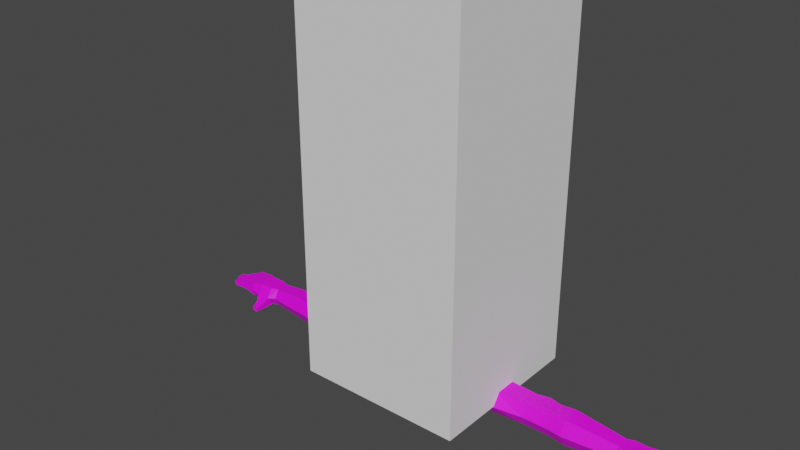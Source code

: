 # Source: PUNCHAnim.blend  (saved by Blender 3.6.11; exported with 4.5.12 LTS)
import bpy
from mathutils import Matrix  # noqa: F401  (used for matrix-valued properties, if any)

bpy.ops.wm.read_factory_settings(use_empty=True)
scene = bpy.context.scene
scene.name = 'Scene'

# ---- collections
col_collection = bpy.data.collections.new('Collection'); scene.collection.children.link(col_collection)

# ---- images (referenced by path relative to the original .blend; pixels are not part of the script)
import os
ASSET_DIR = os.environ.get("B2B_ASSET_DIR", "")  # directory of the original .blend (textures are referenced by path, not embedded)
HERE = os.path.dirname(os.path.abspath(__file__))  # packed textures are extracted next to this script under _unpacked/

def load_image(name, relpath, width, height, colorspace="sRGB"):
    """Load a texture the original file referenced (path relative to the .blend, or extracted next to this script)."""
    p = next((c for c in (os.path.join(HERE, relpath), os.path.join(ASSET_DIR, relpath)) if relpath and os.path.exists(c)), "")
    if p:
        img = bpy.data.images.load(p, check_existing=True)
        img.name = name
    else:  # same state as the original file: an image datablock whose file is absent (Cycles renders it pink)
        img = bpy.data.images.new(name, width, height)
        img.source = "FILE"
        img.filepath = "//" + (relpath or name)
    img.colorspace_settings.name = colorspace
    return img
img_base_color_pallate_diffuse = load_image('Base Color Pallate Diffuse', 'Base Color Pallate Diffuse.png', 1024, 1024, 'sRGB')
img_base_color_pallate_diffuse_001 = load_image('Base Color Pallate Diffuse.001', 'Base Color Pallate Diffuse.png', 1024, 1024, 'sRGB')

# ---- materials (node trees are filled in below, after node groups)
mat_skin_001 = bpy.data.materials.new('Skin.001')
mat_skin_001.use_transparent_shadow = False
mat_material_001 = bpy.data.materials.new('Material.001')
mat_material_001.use_transparent_shadow = False

# ---- material node trees
mat_skin_001.use_nodes = True; mat_skin_001.node_tree.nodes.clear()
_N = mat_skin_001.node_tree.nodes; _L = mat_skin_001.node_tree.links
n0 = _N.new('ShaderNodeBsdfPrincipled'); n0.name = 'Principled BSDF'; n0.location = (10, 300)
n0.distribution = 'GGX'
n0.subsurface_method = 'RANDOM_WALK_SKIN'
n0.inputs[3].default_value = 1.45
n0.inputs[27].default_value = (0.0, 0.0, 0.0, 1.0)
n0.inputs[28].default_value = 1.0
n1 = _N.new('ShaderNodeOutputMaterial'); n1.name = 'Material Output'; n1.location = (300, 300)
n2 = _N.new('ShaderNodeTexImage'); n2.name = 'Image Texture'; n2.location = (-295, 220)
n2.image = img_base_color_pallate_diffuse
_L.new(n0.outputs[0], n1.inputs[0])
_L.new(n2.outputs[0], n0.inputs[0])
n1.is_active_output = True
mat_material_001.use_nodes = True; mat_material_001.node_tree.nodes.clear()
_N = mat_material_001.node_tree.nodes; _L = mat_material_001.node_tree.links
n0 = _N.new('ShaderNodeBsdfPrincipled'); n0.name = 'Principled BSDF'; n0.location = (10, 300)
n0.distribution = 'GGX'
n0.subsurface_method = 'RANDOM_WALK_SKIN'
n0.inputs[3].default_value = 1.45
n0.inputs[27].default_value = (0.0, 0.0, 0.0, 1.0)
n0.inputs[28].default_value = 1.0
n1 = _N.new('ShaderNodeOutputMaterial'); n1.name = 'Material Output'; n1.location = (300, 300)
n2 = _N.new('ShaderNodeTexImage'); n2.name = 'Image Texture'; n2.location = (-358, 179)
n2.image = img_base_color_pallate_diffuse_001
_L.new(n0.outputs[0], n1.inputs[0])
_L.new(n2.outputs[0], n0.inputs[0])
n1.is_active_output = True

# ---- world
world_world = bpy.data.worlds.new('World'); scene.world = world_world
world_world.use_nodes = True; world_world.node_tree.nodes.clear()
_N = world_world.node_tree.nodes; _L = world_world.node_tree.links
n0 = _N.new('ShaderNodeOutputWorld'); n0.name = 'World Output'; n0.location = (300, 300)
n1 = _N.new('ShaderNodeBackground'); n1.name = 'Background'; n1.location = (10, 300)
n1.inputs[0].default_value = (0.05088, 0.05088, 0.05088, 1.0)
_L.new(n1.outputs[0], n0.inputs[0])
n0.is_active_output = True
world_world.color = (0.05088, 0.05088, 0.05088)
world_world.use_sun_shadow = False
world_world.sun_shadow_jitter_overblur = 0.0

# ---- meshes
me_cube_001 = bpy.data.meshes.new('Cube.001')
me_cube_001.from_pydata([(-1.0, -1.0, -1.0), (-1.0, -1.0, 1.0), (-1.0, 1.0, -1.0), (-1.0, 1.0, 1.0), (1.0, -1.0, -1.0), (1.0, -1.0, 1.0), (1.0, 1.0, -1.0), (1.0, 1.0, 1.0)], [], [(0, 1, 3, 2), (2, 3, 7, 6), (6, 7, 5, 4), (4, 5, 1, 0), (2, 6, 4, 0), (7, 3, 1, 5)])
_uv = me_cube_001.uv_layers.new(name='UVMap')
_uv.uv.foreach_set('vector', [0.375, 0.0, 0.625, 0.0, 0.625, 0.25, 0.375, 0.25, 0.375, 0.25, 0.625, 0.25, 0.625, 0.5, 0.375, 0.5, 0.375, 0.5, 0.625, 0.5, 0.625, 0.75, 0.375, 0.75, 0.375, 0.75, 0.625, 0.75, 0.625, 1.0, 0.375, 1.0, 0.125, 0.5, 0.375, 0.5, 0.375, 0.75, 0.125, 0.75, 0.625, 0.5, 0.875, 0.5, 0.875, 0.75, 0.625, 0.75])
me_cube_001.update()
me_cube_002 = bpy.data.meshes.new('Cube.002')
me_cube_002.from_pydata([(0.2132, -0.04051, 1.472), (0.2132, -0.04051, 1.589), (0.2132, 0.04051, 1.472), (0.2132, 0.04051, 1.589), (0.98, -0.03108, 1.485), (0.98, -0.03108, 1.575), (0.98, 0.03108, 1.485), (0.98, 0.03108, 1.575), (0.6571, 0.04051, 1.472), (0.5361, 0.04051, 1.472), (0.5361, 0.04051, 1.589), (0.6571, 0.04051, 1.589), (0.5361, -0.04051, 1.472), (0.6571, -0.04051, 1.472), (0.6571, -0.04051, 1.589), (0.5361, -0.04051, 1.589), (0.5966, 0.05402, 1.472), (0.5966, 0.05402, 1.589), (0.3108, 0.05444, 1.589), (0.3746, -0.05415, 1.589), (0.2132, -2.086e-07, 1.472), (0.2132, -2.086e-07, 1.589), (0.98, -2.086e-07, 1.485), (0.98, -2.086e-07, 1.575), (0.6571, -2.086e-07, 1.589), (0.5361, -2.086e-07, 1.589), (0.5361, -2.086e-07, 1.472), (0.6571, -2.086e-07, 1.472), (0.5966, -2.086e-07, 1.472), (0.5966, -2.086e-07, 1.589), (0.2132, -0.07194, 1.53), (0.2132, 0.07193, 1.53), (0.98, 0.05519, 1.53), (0.98, -0.05519, 1.53), (0.6571, -0.07194, 1.53), (0.5361, -0.07194, 1.53), (0.5361, 0.07193, 1.53), (0.6571, 0.07193, 1.53), (0.5966, 0.08544, 1.53), (0.3108, 0.05444, 1.472), (1.081, 0.06729, 1.53), (0.2132, -2.086e-07, 1.53), (0.3746, -0.05415, 1.472), (0.3746, -2.086e-07, 1.472), (0.3746, -2.086e-07, 1.589), (0.3108, 0.09226, 1.53), (0.3746, -0.09616, 1.53), (0.7313, 0.04492, 1.595), (0.7313, -0.04492, 1.465), (0.7313, 0.04492, 1.465), (0.7313, -0.04492, 1.595), (0.7313, -2.086e-07, 1.595), (0.7313, -2.086e-07, 1.465), (0.7313, -0.07976, 1.53), (0.7313, 0.07976, 1.53), (1.015, 0.06104, 1.53), (1.015, 0.04328, 1.485), (1.015, -2.086e-07, 1.485), (1.015, -2.086e-07, 1.575), (1.015, -0.04328, 1.575), (1.015, -0.07686, 1.53), (1.015, -0.04328, 1.485), (1.015, 0.04328, 1.575), (1.128, 0.06168, 1.53), (1.081, 0.04328, 1.485), (1.081, -2.086e-07, 1.485), (1.081, -2.086e-07, 1.575), (1.081, -0.04328, 1.575), (1.081, -0.07686, 1.53), (1.081, -0.04328, 1.485), (1.081, 0.04328, 1.575), (1.128, 0.06099, 1.504), (1.113, -2.086e-07, 1.485), (1.113, -2.086e-07, 1.572), (1.128, -0.06305, 1.57), (1.128, -0.06374, 1.53), (1.128, -0.06305, 1.504), (1.128, 0.06099, 1.57), (1.027, -0.09694, 1.502), (1.027, -0.07574, 1.474), (0.9584, -0.03228, 1.483), (0.9584, 0.03228, 1.577), (1.065, -0.1299, 1.473), (1.057, -0.1201, 1.457), (1.076, -0.1045, 1.457), (1.084, -0.1144, 1.473), (1.13, 0.02626, 1.53), (1.13, 0.02615, 1.504), (1.131, -0.003634, 1.504), (1.131, -0.003634, 1.57), (1.13, -0.03354, 1.57), (1.13, -0.03278, 1.53), (1.13, -0.03354, 1.504), (1.13, 0.02615, 1.57), (1.131, -0.003634, 1.53), (1.257, -0.0718, 1.537), (1.253, -0.07111, 1.523), (1.253, -0.07111, 1.546), (1.255, -0.0416, 1.546), (1.255, -0.0416, 1.523), (1.259, -0.04148, 1.537), (1.273, -2.081e-07, 1.546), (1.273, -0.03217, 1.546), (1.277, -0.03174, 1.537), (1.273, -0.03217, 1.523), (1.273, -2.081e-07, 1.523), (1.277, -2.081e-07, 1.537), (1.245, 0.03562, 1.537), (1.241, 0.0352, 1.523), (1.244, 0.00499, 1.523), (1.241, 0.0352, 1.546), (1.244, 0.00499, 1.546), (1.248, 0.005354, 1.537), (1.224, 0.07019, 1.537), (1.219, 0.06935, 1.523), (1.219, 0.06935, 1.546), (1.227, 0.0386, 1.537), (1.223, 0.03809, 1.523), (1.223, 0.03809, 1.546), (1.181, -0.03623, 1.562), (1.218, -0.03891, 1.558), (1.218, -0.03815, 1.53), (1.181, -0.03547, 1.53), (1.211, -0.0681, 1.52), (1.181, -0.0003242, 1.518), (1.216, -0.06911, 1.53), (1.178, -0.06643, 1.53), (1.213, -0.03859, 1.557), (1.181, -0.03229, 1.561), (1.216, -0.06842, 1.558), (1.178, -0.06574, 1.562), (1.186, -0.03141, 1.53), (1.229, -0.03141, 1.53), (1.229, -0.03217, 1.558), (1.186, -0.03217, 1.562), (1.186, -2.081e-07, 1.53), (1.229, -2.081e-07, 1.53), (1.206, 0.001752, 1.53), (1.235, -2.081e-07, 1.531), (1.206, 0.001752, 1.52), (1.235, -0.03145, 1.531), (1.229, -2.081e-07, 1.558), (1.186, -2.081e-07, 1.562), (1.166, 0.03189, 1.518), (1.17, 0.02914, 1.518), (1.21, 0.002115, 1.53), (1.177, -0.0007593, 1.53), (1.174, 0.02956, 1.53), (1.208, 0.03244, 1.53), (1.173, -0.001028, 1.53), (1.163, 0.06419, 1.53), (1.21, 0.002115, 1.557), (1.177, -0.0007593, 1.561), (1.174, 0.02945, 1.561), (1.208, 0.03232, 1.557), (1.167, 0.06378, 1.561), (1.193, 0.06657, 1.557), (1.193, 0.06725, 1.53), (1.167, 0.06447, 1.53), (1.197, 0.03542, 1.53), (1.17, 0.03263, 1.53), (1.197, 0.0353, 1.557), (1.17, 0.03252, 1.561), (1.186, -0.0366, 1.56), (1.186, -0.03584, 1.53), (1.184, -0.06611, 1.52), (1.184, -0.0668, 1.53), (1.186, -0.0366, 1.52), (1.184, -0.06611, 1.56), (1.176, -0.03523, 1.53), (1.174, -0.06619, 1.53), (1.174, -0.0655, 1.561), (1.176, -0.03599, 1.561), (1.174, -0.0655, 1.518), (1.176, -0.03599, 1.518), (1.213, -0.03859, 1.52), (1.213, -0.03783, 1.53), (1.211, -0.06879, 1.53), (1.211, -0.0681, 1.557), (1.223, -0.03925, 1.555), (1.22, -0.06876, 1.52), (1.223, -0.03925, 1.52), (1.223, -0.03857, 1.531), (1.221, -0.06945, 1.531), (1.22, -0.06876, 1.555), (1.181, -0.03229, 1.518), (1.181, -0.0003242, 1.561), (1.181, -0.03153, 1.53), (1.181, -0.0003242, 1.53), (1.192, -0.03141, 1.53), (1.192, -0.03217, 1.56), (1.192, -2.081e-07, 1.53), (1.192, -2.081e-07, 1.52), (1.192, -0.03217, 1.52), (1.192, -2.081e-07, 1.56), (1.235, -0.03217, 1.555), (1.235, -2.081e-07, 1.52), (1.235, -0.03217, 1.52), (1.235, -2.081e-07, 1.555), (1.224, -0.03141, 1.53), (1.224, -2.081e-07, 1.53), (1.224, -0.03217, 1.557), (1.224, -2.081e-07, 1.52), (1.224, -0.03217, 1.52), (1.224, -2.081e-07, 1.557), (1.204, 0.03207, 1.53), (1.204, 0.03196, 1.52), (1.206, 0.001752, 1.557), (1.204, 0.03196, 1.557), (1.214, 0.002435, 1.52), (1.212, 0.03279, 1.531), (1.211, 0.03264, 1.555), (1.215, 0.002475, 1.531), (1.211, 0.03264, 1.52), (1.214, 0.002435, 1.555), (1.173, -0.001028, 1.561), (1.173, -0.001028, 1.518), (1.17, 0.02925, 1.53), (1.17, 0.02914, 1.561), (1.181, -0.0004157, 1.52), (1.181, -0.0004157, 1.53), (1.178, 0.02979, 1.52), (1.181, -0.0004157, 1.56), (1.178, 0.02991, 1.53), (1.178, 0.02979, 1.56), (1.166, 0.03201, 1.53), (1.166, 0.03189, 1.561), (1.163, 0.06351, 1.561), (1.163, 0.06351, 1.518), (1.171, 0.06423, 1.56), (1.171, 0.06491, 1.53), (1.171, 0.06423, 1.52), (1.174, 0.03296, 1.52), (1.174, 0.03308, 1.53), (1.174, 0.03296, 1.56), (1.189, 0.06611, 1.557), (1.189, 0.06611, 1.52), (1.189, 0.06679, 1.53), (1.192, 0.03484, 1.52), (1.192, 0.03496, 1.53), (1.192, 0.03484, 1.557), (1.197, 0.06699, 1.555), (1.197, 0.06699, 1.52), (1.198, 0.0677, 1.531), (1.201, 0.03573, 1.52), (1.201, 0.0359, 1.531), (1.201, 0.03573, 1.555), (1.048, -0.04328, 1.485), (1.048, -2.086e-07, 1.485), (1.048, -0.04328, 1.575), (1.048, -0.07686, 1.53), (1.048, -2.086e-07, 1.575), (1.048, 0.06416, 1.53), (1.048, 0.04328, 1.485), (1.048, 0.04328, 1.575), (1.048, -0.07574, 1.474), (1.048, -0.09694, 1.502), (1.066, -0.1123, 1.457), (1.074, -0.1221, 1.473), (1.025, -0.07032, 1.476), (1.025, -0.09359, 1.507), (1.071, -0.09359, 1.507), (1.071, -0.07032, 1.476), (1.048, -0.09359, 1.507), (1.048, -0.07032, 1.476), (1.07, -0.0794, 1.472), (1.031, -0.08138, 1.472), (1.032, -0.1011, 1.499), (1.071, -0.09916, 1.499), (1.052, -0.1001, 1.499), (1.05, -0.08039, 1.472), (0.9584, -2.086e-07, 1.577), (0.9584, 0.05732, 1.53), (0.9584, 0.03228, 1.483), (0.9584, -0.03228, 1.577), (0.9584, -2.086e-07, 1.483), (0.9584, -0.05732, 1.53), (1.135, -0.03302, 1.53), (1.133, -0.06398, 1.53), (1.133, -0.06329, 1.567), (1.135, -0.03378, 1.567), (1.133, -0.06329, 1.505), (1.135, -0.03378, 1.505), (1.135, -0.03341, 1.567), (1.136, -0.003296, 1.505), (1.135, -0.03341, 1.505), (1.136, -0.003296, 1.567), (1.135, -0.03265, 1.53), (1.136, -0.003296, 1.53), (1.136, -0.003281, 1.53), (1.135, 0.02655, 1.506), (1.136, -0.003281, 1.567), (1.136, -0.003281, 1.506), (1.135, 0.02667, 1.53), (1.135, 0.02655, 1.567), (1.133, 0.06204, 1.53), (1.135, 0.02697, 1.506), (1.135, 0.02709, 1.53), (1.135, 0.02697, 1.567), (1.133, 0.06135, 1.567), (1.133, 0.06135, 1.506)], [], [(41, 21, 3, 31), (272, 81, 7, 32), (32, 7, 62, 55), (46, 19, 1, 30), (275, 22, 4, 80), (44, 21, 1, 19), (51, 24, 14, 50), (34, 14, 15, 35), (43, 26, 12, 42), (29, 25, 15), (53, 50, 14, 34), (29, 15, 14), (45, 18, 10, 36), (38, 17, 11, 37), (36, 10, 17, 38), (24, 29, 14), (12, 28, 13), (26, 28, 12), (11, 17, 29, 24), (9, 16, 28, 26), (16, 8, 27, 28), (39, 9, 26, 43), (17, 10, 25, 29), (47, 11, 24, 51), (18, 3, 21, 44), (273, 6, 22, 275), (4, 22, 57, 61), (30, 1, 21, 41), (0, 30, 41, 20), (22, 6, 56, 57), (28, 27, 13), (9, 36, 38, 16), (16, 38, 37, 8), (39, 45, 36, 9), (12, 35, 46, 42), (48, 53, 34, 13), (42, 46, 30, 0), (33, 4, 61, 60), (273, 272, 32, 6), (20, 41, 31, 2), (34, 35, 12, 13), (2, 31, 45, 39), (10, 18, 44, 25), (2, 39, 43, 20), (31, 3, 18, 45), (20, 43, 42, 0), (25, 44, 19, 15), (35, 15, 19, 46), (8, 37, 54, 49), (80, 276, 53, 48), (8, 49, 52, 27), (81, 47, 51, 271), (276, 274, 50, 53), (271, 51, 50, 274), (27, 52, 48, 13), (37, 11, 47, 54), (253, 252, 40, 64), (251, 249, 67, 66), (247, 248, 65, 69), (249, 250, 68, 67), (23, 5, 59, 58), (7, 23, 58, 62), (6, 32, 55, 56), (5, 33, 60, 59), (67, 68, 75, 74), (65, 64, 71, 72), (68, 69, 76, 75), (70, 66, 73, 77), (252, 254, 70, 40), (254, 251, 66, 70), (260, 259, 79, 78), (248, 253, 64, 65), (244, 242, 114, 117), (243, 241, 115, 113), (73, 74, 90, 89), (76, 72, 88, 92), (69, 65, 72, 76), (66, 67, 74, 73), (64, 40, 63, 71), (40, 70, 77, 63), (270, 265, 84, 257), (265, 270, 255), (261, 263, 256), (263, 260, 78, 256), (258, 257, 84, 85), (269, 267, 82, 258), (267, 266, 83, 82), (265, 268, 85, 84), (196, 138, 106, 105), (213, 210, 107, 108), (212, 209, 109, 112), (195, 140, 103, 102), (77, 73, 89, 93), (183, 180, 96, 95), (72, 71, 87, 88), (182, 179, 98, 100), (95, 96, 99, 100), (97, 95, 100, 98), (180, 181, 99, 96), (184, 183, 95, 97), (181, 182, 100, 99), (179, 184, 97, 98), (106, 101, 102, 103), (105, 106, 103, 104), (197, 196, 105, 104), (198, 195, 102, 101), (138, 198, 101, 106), (140, 197, 104, 103), (107, 110, 111, 112), (108, 107, 112, 109), (214, 212, 112, 111), (210, 211, 110, 107), (211, 214, 111, 110), (209, 213, 108, 109), (113, 115, 118, 116), (114, 113, 116, 117), (245, 244, 117, 116), (246, 245, 116, 118), (241, 246, 118, 115), (242, 243, 113, 114), (172, 171, 130, 119), (127, 178, 129, 120), (174, 167, 165, 173), (123, 180, 125), (171, 170, 126, 130), (178, 177, 125, 129), (165, 166, 126), (177, 123, 125), (169, 172, 119, 122), (176, 127, 120, 121), (122, 167, 174), (181, 175, 121), (192, 193, 185, 124), (203, 197, 132), (188, 186, 142, 135), (200, 204, 141, 136), (186, 128, 134, 142), (204, 201, 133, 141), (135, 191, 192), (199, 203, 132), (128, 187, 131, 134), (201, 199, 132, 133), (135, 192, 124), (196, 202, 136), (219, 220, 146), (137, 139, 145), (218, 215, 152, 153), (208, 207, 151, 154), (217, 218, 153, 147), (205, 208, 154, 148), (215, 149, 146, 152), (207, 137, 145, 151), (147, 223, 221), (139, 209, 145), (217, 147, 144), (213, 206, 148), (242, 157, 243), (143, 232, 160), (227, 226, 162, 155), (235, 240, 161, 156), (226, 225, 160, 162), (240, 239, 159, 161), (244, 245, 159), (150, 158, 228), (150, 227, 155, 158), (237, 235, 156, 157), (238, 236, 242, 244), (242, 236, 157), (169, 122, 174), (122, 119, 163, 164), (170, 173, 126), (130, 126, 166, 168), (173, 165, 126), (119, 130, 168, 163), (278, 281, 173, 170), (277, 280, 172, 169), (281, 282, 174, 173), (279, 278, 170, 171), (282, 277, 169, 174), (280, 279, 171, 172), (122, 164, 167), (166, 165, 123, 177), (164, 163, 127, 176), (165, 167, 175, 123), (168, 166, 177, 178), (167, 164, 176, 175), (163, 168, 178, 127), (120, 129, 184, 179), (123, 175, 181, 180), (129, 125, 183, 184), (180, 183, 125), (121, 120, 179, 182), (175, 176, 121), (181, 121, 182), (284, 288, 188, 124), (283, 287, 187, 128), (285, 284, 124, 185), (286, 283, 128, 186), (288, 286, 186, 188), (287, 285, 185, 187), (188, 135, 124), (134, 131, 189, 190), (193, 189, 131), (142, 134, 190, 194), (135, 142, 194, 191), (185, 193, 131), (185, 131, 187), (203, 202, 196, 197), (136, 141, 198, 138), (141, 133, 195, 198), (196, 136, 138), (133, 132, 140, 195), (202, 200, 136), (192, 191, 200, 202), (190, 189, 199, 201), (193, 192, 202, 203), (194, 190, 201, 204), (191, 194, 204, 200), (189, 193, 203, 199), (197, 140, 132), (221, 223, 205, 206), (220, 219, 139, 137), (222, 220, 137, 207), (223, 224, 208, 205), (224, 222, 207, 208), (219, 221, 206, 139), (145, 209, 212), (154, 151, 214, 211), (148, 154, 211, 210), (151, 145, 212, 214), (213, 148, 210), (206, 205, 148), (139, 206, 213, 209), (290, 293, 217, 144), (289, 292, 216, 149), (291, 289, 149, 215), (293, 294, 218, 217), (294, 291, 215, 218), (292, 290, 144, 216), (216, 219, 146), (153, 152, 222, 224), (147, 153, 224, 223), (152, 146, 220, 222), (149, 216, 146), (144, 147, 221), (221, 219, 216, 144), (296, 300, 228, 143), (295, 299, 227, 150), (297, 296, 143, 225), (298, 297, 225, 226), (299, 298, 226, 227), (300, 295, 150, 228), (158, 231, 228), (158, 155, 229, 230), (232, 233, 160), (162, 160, 233, 234), (155, 162, 234, 229), (239, 238, 159), (232, 231, 236, 238), (230, 229, 235, 237), (233, 232, 238, 239), (234, 233, 239, 240), (229, 234, 240, 235), (231, 230, 237, 236), (143, 160, 225), (156, 161, 246, 241), (161, 159, 245, 246), (228, 231, 232, 143), (157, 156, 241, 243), (236, 237, 157), (158, 230, 231), (238, 244, 159), (268, 269, 258, 85), (82, 83, 257, 258), (262, 265, 255), (259, 264, 255, 79), (266, 270, 257, 83), (57, 56, 253, 248), (62, 58, 251, 254), (55, 62, 254, 252), (59, 60, 250, 249), (61, 57, 248, 247), (58, 59, 249, 251), (56, 55, 252, 253), (61, 247, 264, 259), (68, 250, 263, 261), (250, 60, 260, 263), (247, 69, 262, 264), (69, 68, 261, 262), (60, 61, 259, 260), (79, 255, 270, 266), (261, 268, 265, 262), (264, 262, 255), (78, 79, 266, 267), (256, 78, 267, 269), (268, 261, 256), (268, 256, 269), (23, 271, 274, 5), (33, 5, 274, 276), (7, 81, 271, 23), (4, 33, 276, 80), (49, 54, 272, 273), (49, 273, 275, 52), (52, 275, 80, 48), (54, 47, 81, 272), (90, 74, 279, 280), (92, 91, 277, 282), (74, 75, 278, 279), (76, 92, 282, 281), (91, 90, 280, 277), (75, 76, 281, 278), (91, 92, 285, 287), (94, 89, 286, 288), (89, 90, 283, 286), (92, 88, 284, 285), (90, 91, 287, 283), (88, 94, 288, 284), (88, 87, 290, 292), (93, 89, 291, 294), (86, 93, 294, 293), (89, 94, 289, 291), (94, 88, 292, 289), (87, 86, 293, 290), (71, 63, 295, 300), (77, 93, 298, 299), (93, 86, 297, 298), (86, 87, 296, 297), (63, 77, 299, 295), (87, 71, 300, 296)])
_uv = me_cube_002.uv_layers.new(name='UVMap')
_uv.uv.foreach_set('vector', [0.2004, 0.923, 0.2044, 0.9229, 0.2044, 0.9257, 0.2004, 0.9279, 0.0762, 0.9114, 0.07313, 0.9115, 0.07326, 0.91, 0.07622, 0.91, 0.07622, 0.91, 0.07326, 0.91, 0.0732, 0.9075, 0.07619, 0.9075, 0.1686, 0.9073, 0.1644, 0.9074, 0.1645, 0.8963, 0.1686, 0.8963, 0.08561, 0.9049, 0.08561, 0.9034, 0.08775, 0.9034, 0.08782, 0.9049, 0.1591, 0.9073, 0.1594, 0.8963, 0.1621, 0.8964, 0.1629, 0.9073, 0.05714, 0.9283, 0.05723, 0.9233, 0.06002, 0.9234, 0.06023, 0.9283, 0.06671, 0.9237, 0.06258, 0.9237, 0.06268, 0.9154, 0.06681, 0.9154, 0.1868, 0.9481, 0.1869, 0.937, 0.1897, 0.9371, 0.1905, 0.9481, 0.05731, 0.9192, 0.05739, 0.9151, 0.06018, 0.9152, 0.06667, 0.9288, 0.06209, 0.9288, 0.06258, 0.9237, 0.06671, 0.9237, 0.05731, 0.9192, 0.06018, 0.9152, 0.06002, 0.9234, 0.1775, 0.959, 0.1736, 0.9591, 0.1738, 0.9436, 0.1776, 0.9436, 0.076, 0.9363, 0.07215, 0.9363, 0.07223, 0.9322, 0.07608, 0.9321, 0.07607, 0.9405, 0.07221, 0.9405, 0.07215, 0.9363, 0.076, 0.9363, 0.05723, 0.9233, 0.05731, 0.9192, 0.06002, 0.9234, 0.08814, 0.934, 0.0854, 0.9298, 0.08822, 0.9257, 0.08535, 0.9339, 0.0854, 0.9298, 0.08814, 0.934, 0.05445, 0.9233, 0.0536, 0.9191, 0.05731, 0.9192, 0.05723, 0.9233, 0.08257, 0.9339, 0.08169, 0.9298, 0.0854, 0.9298, 0.08535, 0.9339, 0.08169, 0.9298, 0.08266, 0.9256, 0.08544, 0.9256, 0.0854, 0.9298, 0.183, 0.9525, 0.1841, 0.937, 0.1869, 0.937, 0.1868, 0.9481, 0.0536, 0.9191, 0.05461, 0.9151, 0.05739, 0.9151, 0.05731, 0.9192, 0.05405, 0.9282, 0.05445, 0.9233, 0.05723, 0.9233, 0.05714, 0.9283, 0.1555, 0.9029, 0.1566, 0.8963, 0.1594, 0.8963, 0.1591, 0.9073, 0.08339, 0.9049, 0.08348, 0.9034, 0.08561, 0.9034, 0.08561, 0.9049, 0.08775, 0.9034, 0.08561, 0.9034, 0.08564, 0.901, 0.08861, 0.901, 0.2004, 0.918, 0.2044, 0.9202, 0.2044, 0.9229, 0.2004, 0.923, 0.1963, 0.9202, 0.2004, 0.918, 0.2004, 0.923, 0.1963, 0.923, 0.08561, 0.9034, 0.08348, 0.9034, 0.08267, 0.901, 0.08564, 0.901, 0.0854, 0.9298, 0.08544, 0.9256, 0.08822, 0.9257, 0.08025, 0.9405, 0.07607, 0.9405, 0.076, 0.9363, 0.08019, 0.9363, 0.08019, 0.9363, 0.076, 0.9363, 0.07608, 0.9321, 0.08027, 0.9322, 0.1817, 0.9591, 0.1775, 0.959, 0.1776, 0.9436, 0.1818, 0.9436, 0.1723, 0.9186, 0.1683, 0.9185, 0.1686, 0.9073, 0.1725, 0.9075, 0.07102, 0.9289, 0.06667, 0.9288, 0.06671, 0.9237, 0.07063, 0.9238, 0.1725, 0.9075, 0.1686, 0.9073, 0.1686, 0.8963, 0.1726, 0.8964, 0.06637, 0.9459, 0.06938, 0.946, 0.06939, 0.9484, 0.06641, 0.9483, 0.07954, 0.9115, 0.0762, 0.9114, 0.07622, 0.91, 0.07943, 0.91, 0.1963, 0.923, 0.2004, 0.923, 0.2004, 0.9279, 0.1963, 0.9258, 0.06671, 0.9237, 0.06681, 0.9154, 0.07074, 0.9155, 0.07063, 0.9238, 0.1817, 0.9658, 0.1776, 0.9658, 0.1775, 0.959, 0.1817, 0.9591, 0.1561, 0.9182, 0.1555, 0.9029, 0.1591, 0.9073, 0.1589, 0.9182, 0.1839, 0.9592, 0.183, 0.9525, 0.1868, 0.9481, 0.1867, 0.9592, 0.1776, 0.9658, 0.1737, 0.9658, 0.1736, 0.9591, 0.1775, 0.959, 0.1867, 0.9592, 0.1868, 0.9481, 0.1905, 0.9481, 0.1894, 0.9592, 0.1589, 0.9182, 0.1591, 0.9073, 0.1629, 0.9073, 0.1617, 0.9183, 0.1683, 0.9185, 0.1642, 0.9185, 0.1644, 0.9074, 0.1686, 0.9073, 0.08027, 0.9322, 0.07608, 0.9321, 0.07605, 0.927, 0.08069, 0.9271, 0.06952, 0.9445, 0.0664, 0.9444, 0.06667, 0.9288, 0.07102, 0.9289, 0.08266, 0.9256, 0.08244, 0.9206, 0.08552, 0.9206, 0.08544, 0.9256, 0.05462, 0.9439, 0.05405, 0.9282, 0.05714, 0.9283, 0.05684, 0.9439, 0.0664, 0.9444, 0.06311, 0.9445, 0.06209, 0.9288, 0.06667, 0.9288, 0.05684, 0.9439, 0.05714, 0.9283, 0.06023, 0.9283, 0.05906, 0.9439, 0.08544, 0.9256, 0.08552, 0.9206, 0.0886, 0.9206, 0.08822, 0.9257, 0.07608, 0.9321, 0.07223, 0.9322, 0.07178, 0.9271, 0.07605, 0.927, 0.07937, 0.9053, 0.07618, 0.9052, 0.07617, 0.903, 0.07938, 0.903, 0.05672, 0.95, 0.0597, 0.9501, 0.05965, 0.9523, 0.05668, 0.9522, 0.08864, 0.8988, 0.08566, 0.8987, 0.08569, 0.8965, 0.08866, 0.8965, 0.06318, 0.9506, 0.06638, 0.9506, 0.06635, 0.9528, 0.06315, 0.9529, 0.05681, 0.9454, 0.05895, 0.9454, 0.05974, 0.9478, 0.05676, 0.9478, 0.05467, 0.9453, 0.05681, 0.9454, 0.05676, 0.9478, 0.05378, 0.9477, 0.07943, 0.91, 0.07622, 0.91, 0.07619, 0.9075, 0.07937, 0.9075, 0.0632, 0.9459, 0.06637, 0.9459, 0.06641, 0.9483, 0.06321, 0.9483, 0.06315, 0.9529, 0.06635, 0.9528, 0.06627, 0.9561, 0.0635, 0.9561, 0.08569, 0.8965, 0.08271, 0.8965, 0.08145, 0.8932, 0.08571, 0.8943, 0.06635, 0.9528, 0.06933, 0.953, 0.06808, 0.9561, 0.06627, 0.9561, 0.0537, 0.9522, 0.05668, 0.9522, 0.05663, 0.9544, 0.05242, 0.9554, 0.07618, 0.9052, 0.07321, 0.9053, 0.07321, 0.903, 0.07617, 0.903, 0.05374, 0.9499, 0.05672, 0.95, 0.05668, 0.9522, 0.0537, 0.9522, 0.1038, 0.9371, 0.1065, 0.9371, 0.1063, 0.9375, 0.1039, 0.9375, 0.08566, 0.8987, 0.08269, 0.8987, 0.08271, 0.8965, 0.08569, 0.8965, 0.1054, 0.9271, 0.1032, 0.9271, 0.1032, 0.9255, 0.1054, 0.9255, 0.07611, 0.895, 0.07448, 0.895, 0.07508, 0.8935, 0.07569, 0.8932, 0.05663, 0.9544, 0.06095, 0.9556, 0.05892, 0.9557, 0.05686, 0.9556, 0.1002, 0.8932, 0.1017, 0.8975, 0.1001, 0.8973, 0.1002, 0.8952, 0.08866, 0.8965, 0.08569, 0.8965, 0.08571, 0.8943, 0.08997, 0.8932, 0.05668, 0.9522, 0.05965, 0.9523, 0.06095, 0.9556, 0.05663, 0.9544, 0.07938, 0.903, 0.07617, 0.903, 0.0762, 0.8998, 0.07802, 0.8998, 0.07617, 0.903, 0.07321, 0.903, 0.07345, 0.8998, 0.0762, 0.8998, 0.09124, 0.8987, 0.09119, 0.8974, 0.09298, 0.897, 0.09351, 0.8977, 0.09119, 0.8974, 0.09124, 0.8987, 0.09091, 0.8988, 0.06801, 0.9521, 0.06803, 0.9506, 0.06836, 0.9506, 0.06803, 0.9506, 0.06805, 0.949, 0.06838, 0.9491, 0.06836, 0.9506, 0.1058, 0.9465, 0.1044, 0.9467, 0.1042, 0.9462, 0.1057, 0.9459, 0.1036, 0.9159, 0.1045, 0.9149, 0.1045, 0.9181, 0.1036, 0.9183, 0.1039, 0.9379, 0.1062, 0.9379, 0.1055, 0.9409, 0.1041, 0.9408, 0.1038, 0.9443, 0.1061, 0.9443, 0.1057, 0.9459, 0.1042, 0.9462, 0.09823, 0.907, 0.09749, 0.907, 0.09708, 0.9041, 0.09803, 0.9043, 0.1037, 0.8988, 0.1044, 0.8988, 0.1048, 0.9011, 0.1039, 0.9008, 0.09973, 0.9375, 0.099, 0.9375, 0.09921, 0.9355, 0.1002, 0.9352, 0.09834, 0.8961, 0.09667, 0.8961, 0.09708, 0.8932, 0.0977, 0.8935, 0.05242, 0.9554, 0.05663, 0.9544, 0.05686, 0.9556, 0.05481, 0.9556, 0.06615, 0.9625, 0.06688, 0.9624, 0.06665, 0.9647, 0.0657, 0.9649, 0.1017, 0.8975, 0.1002, 0.9017, 0.1001, 0.8993, 0.1001, 0.8973, 0.1006, 0.928, 0.09893, 0.9281, 0.09958, 0.9258, 0.1002, 0.9255, 0.1046, 0.9211, 0.1036, 0.9211, 0.1036, 0.9191, 0.1046, 0.9191, 0.1051, 0.9211, 0.1046, 0.9211, 0.1046, 0.9191, 0.1051, 0.919, 0.1022, 0.9063, 0.1002, 0.9063, 0.1002, 0.9041, 0.1022, 0.9041, 0.06448, 0.9624, 0.06615, 0.9625, 0.0657, 0.9649, 0.06509, 0.9647, 0.1013, 0.9281, 0.1006, 0.928, 0.1002, 0.9255, 0.1011, 0.9258, 0.05918, 0.9621, 0.06121, 0.962, 0.06133, 0.9643, 0.0593, 0.9644, 0.104, 0.9115, 0.1045, 0.9115, 0.1045, 0.9137, 0.104, 0.9137, 0.103, 0.9115, 0.104, 0.9115, 0.104, 0.9137, 0.103, 0.9137, 0.09706, 0.9282, 0.09485, 0.9282, 0.09488, 0.9255, 0.09709, 0.9256, 0.05647, 0.9629, 0.05868, 0.9629, 0.05862, 0.9656, 0.05641, 0.9656, 0.09749, 0.907, 0.09582, 0.907, 0.09646, 0.9043, 0.09708, 0.9041, 0.09667, 0.8961, 0.09593, 0.8961, 0.09613, 0.8935, 0.09708, 0.8932, 0.1006, 0.9461, 0.1001, 0.9461, 0.1001, 0.944, 0.1006, 0.9441, 0.1016, 0.9461, 0.1006, 0.9461, 0.1006, 0.9441, 0.1016, 0.9441, 0.1014, 0.9375, 0.09973, 0.9375, 0.1002, 0.9352, 0.1008, 0.9355, 0.1044, 0.8988, 0.1061, 0.8988, 0.1054, 0.9008, 0.1048, 0.9011, 0.05425, 0.9613, 0.05632, 0.9615, 0.05611, 0.9636, 0.05403, 0.9634, 0.09689, 0.9383, 0.0948, 0.9383, 0.0948, 0.9362, 0.09688, 0.9362, 0.09834, 0.9462, 0.09785, 0.9462, 0.09785, 0.944, 0.09834, 0.9441, 0.09934, 0.9462, 0.09834, 0.9462, 0.09834, 0.9441, 0.09934, 0.9441, 0.1057, 0.909, 0.1064, 0.9089, 0.1062, 0.9105, 0.1052, 0.9108, 0.104, 0.9089, 0.1057, 0.909, 0.1052, 0.9108, 0.1046, 0.9105, 0.05191, 0.9603, 0.05405, 0.9605, 0.05386, 0.9621, 0.05171, 0.9619, 0.07686, 0.895, 0.07611, 0.895, 0.07569, 0.8932, 0.07665, 0.8935, 0.05902, 0.9589, 0.06105, 0.9588, 0.06106, 0.9591, 0.05903, 0.9592, 0.05915, 0.9615, 0.06118, 0.9614, 0.0612, 0.9617, 0.05917, 0.9618, 0.1001, 0.9095, 0.1001, 0.9088, 0.1022, 0.9089, 0.1022, 0.9095, 0.06692, 0.9618, 0.06688, 0.9624, 0.06621, 0.9621, 0.06413, 0.9592, 0.06624, 0.9592, 0.06623, 0.9596, 0.06405, 0.9595, 0.06437, 0.9618, 0.06621, 0.9618, 0.06621, 0.9621, 0.0643, 0.9621, 0.06694, 0.9599, 0.06623, 0.9599, 0.06623, 0.9596, 0.06621, 0.9618, 0.06692, 0.9618, 0.06621, 0.9621, 0.1006, 0.9313, 0.09853, 0.9313, 0.09846, 0.931, 0.1006, 0.9309, 0.1006, 0.9287, 0.09881, 0.9287, 0.09875, 0.9284, 0.1006, 0.9284, 0.1006, 0.9309, 0.1013, 0.9306, 0.1014, 0.9313, 0.1013, 0.9281, 0.1014, 0.9287, 0.1006, 0.9284, 0.0948, 0.9312, 0.09701, 0.9312, 0.09701, 0.9319, 0.09481, 0.9319, 0.0959, 0.8968, 0.09593, 0.8961, 0.09661, 0.8965, 0.09754, 0.9107, 0.09544, 0.9107, 0.09538, 0.9104, 0.09754, 0.9104, 0.09755, 0.9077, 0.09571, 0.9077, 0.09565, 0.9074, 0.09755, 0.9074, 0.05656, 0.9592, 0.05876, 0.9592, 0.05875, 0.9595, 0.05653, 0.9595, 0.05648, 0.9621, 0.05869, 0.9622, 0.05869, 0.9625, 0.05647, 0.9625, 0.09754, 0.9104, 0.09754, 0.91, 0.09825, 0.91, 0.09661, 0.8968, 0.0959, 0.8968, 0.09661, 0.8965, 0.09872, 0.8998, 0.09661, 0.8998, 0.09661, 0.8995, 0.09878, 0.8995, 0.09845, 0.8968, 0.09661, 0.8968, 0.09661, 0.8965, 0.09851, 0.8965, 0.09754, 0.9104, 0.09825, 0.91, 0.09835, 0.9107, 0.09823, 0.907, 0.09826, 0.9077, 0.09755, 0.9074, 0.09896, 0.9398, 0.09967, 0.9398, 0.09967, 0.9401, 0.09968, 0.9381, 0.09897, 0.9381, 0.09968, 0.9378, 0.05455, 0.9584, 0.05662, 0.9586, 0.0566, 0.9589, 0.05452, 0.9587, 0.05431, 0.9607, 0.05638, 0.9609, 0.05635, 0.9612, 0.05428, 0.961, 0.1043, 0.896, 0.1064, 0.896, 0.1064, 0.8962, 0.1043, 0.8962, 0.1043, 0.8982, 0.1062, 0.8982, 0.1062, 0.8985, 0.1043, 0.8985, 0.1018, 0.9404, 0.09967, 0.9404, 0.09967, 0.9401, 0.1018, 0.9401, 0.1015, 0.9381, 0.09968, 0.9381, 0.09968, 0.9378, 0.1015, 0.9378, 0.1043, 0.8962, 0.1043, 0.8965, 0.1036, 0.8965, 0.09897, 0.9381, 0.099, 0.9375, 0.09968, 0.9378, 0.1043, 0.896, 0.1043, 0.8962, 0.1035, 0.896, 0.1037, 0.8988, 0.1036, 0.8982, 0.1043, 0.8985, 0.07686, 0.895, 0.07618, 0.8953, 0.07611, 0.895, 0.1066, 0.9066, 0.1064, 0.9071, 0.1057, 0.9068, 0.05219, 0.9579, 0.05436, 0.9581, 0.05432, 0.9584, 0.05217, 0.9581, 0.05198, 0.9597, 0.05413, 0.9599, 0.05409, 0.9602, 0.05194, 0.96, 0.1036, 0.9066, 0.1057, 0.9066, 0.1057, 0.9068, 0.1036, 0.9068, 0.1039, 0.9084, 0.1057, 0.9084, 0.1057, 0.9087, 0.1039, 0.9087, 0.1064, 0.9089, 0.1057, 0.909, 0.1057, 0.9087, 0.0762, 0.8974, 0.0762, 0.8971, 0.07702, 0.8973, 0.0762, 0.8974, 0.0741, 0.8973, 0.07408, 0.8971, 0.0762, 0.8971, 0.07619, 0.8956, 0.07434, 0.8956, 0.07433, 0.8953, 0.07618, 0.8953, 0.1054, 0.9277, 0.1032, 0.9277, 0.1032, 0.9271, 0.1054, 0.9271, 0.07686, 0.895, 0.0769, 0.8956, 0.07618, 0.8953, 0.1006, 0.9313, 0.1006, 0.9309, 0.1014, 0.9313, 0.1006, 0.9309, 0.09846, 0.931, 0.09861, 0.9306, 0.1006, 0.9306, 0.06624, 0.9592, 0.06704, 0.9593, 0.06623, 0.9596, 0.06405, 0.9595, 0.06623, 0.9596, 0.06623, 0.9599, 0.0642, 0.9599, 0.06704, 0.9593, 0.06694, 0.9599, 0.06623, 0.9596, 0.05903, 0.9592, 0.06106, 0.9591, 0.06108, 0.9595, 0.05905, 0.9596, 0.06627, 0.9564, 0.06798, 0.9564, 0.06704, 0.9593, 0.06624, 0.9592, 0.1006, 0.9341, 0.09808, 0.9341, 0.09853, 0.9313, 0.1006, 0.9313, 0.1022, 0.9125, 0.1002, 0.9124, 0.1001, 0.9095, 0.1022, 0.9095, 0.06373, 0.9564, 0.06627, 0.9564, 0.06624, 0.9592, 0.06413, 0.9592, 0.1023, 0.9341, 0.1006, 0.9341, 0.1006, 0.9313, 0.1014, 0.9313, 0.05892, 0.956, 0.06096, 0.9559, 0.06105, 0.9588, 0.05902, 0.9589, 0.1006, 0.9309, 0.1006, 0.9306, 0.1013, 0.9306, 0.06623, 0.9599, 0.06694, 0.9599, 0.06692, 0.9618, 0.06621, 0.9618, 0.1006, 0.9306, 0.09861, 0.9306, 0.09881, 0.9287, 0.1006, 0.9287, 0.1022, 0.9089, 0.1001, 0.9088, 0.1002, 0.9069, 0.1022, 0.907, 0.0642, 0.9599, 0.06623, 0.9599, 0.06621, 0.9618, 0.06437, 0.9618, 0.1013, 0.9306, 0.1006, 0.9306, 0.1006, 0.9287, 0.1014, 0.9287, 0.05905, 0.9596, 0.06108, 0.9595, 0.06118, 0.9614, 0.05915, 0.9615, 0.05917, 0.9618, 0.0612, 0.9617, 0.06121, 0.962, 0.05918, 0.9621, 0.1022, 0.907, 0.1002, 0.9069, 0.1002, 0.9063, 0.1022, 0.9063, 0.0643, 0.9621, 0.06621, 0.9621, 0.06615, 0.9625, 0.06448, 0.9624, 0.06688, 0.9624, 0.06615, 0.9625, 0.06621, 0.9621, 0.1006, 0.9284, 0.09875, 0.9284, 0.09893, 0.9281, 0.1006, 0.928, 0.1014, 0.9287, 0.1006, 0.9287, 0.1006, 0.9284, 0.1013, 0.9281, 0.1006, 0.9284, 0.1006, 0.928, 0.09926, 0.9138, 0.09755, 0.9138, 0.09754, 0.9107, 0.09835, 0.9107, 0.09915, 0.9029, 0.09662, 0.9029, 0.09661, 0.8998, 0.09872, 0.8998, 0.09708, 0.9351, 0.09502, 0.9351, 0.09481, 0.9319, 0.09701, 0.9319, 0.05683, 0.956, 0.0589, 0.9561, 0.05876, 0.9592, 0.05656, 0.9592, 0.09755, 0.9138, 0.09503, 0.9138, 0.09544, 0.9107, 0.09754, 0.9107, 0.09662, 0.9029, 0.0949, 0.9029, 0.0958, 0.8998, 0.09661, 0.8998, 0.09754, 0.9107, 0.09754, 0.9104, 0.09835, 0.9107, 0.09878, 0.8995, 0.09661, 0.8995, 0.09661, 0.8991, 0.09864, 0.8991, 0.0959, 0.8991, 0.09661, 0.8991, 0.09661, 0.8995, 0.05653, 0.9595, 0.05875, 0.9595, 0.05874, 0.96, 0.05652, 0.9599, 0.09754, 0.9104, 0.09538, 0.9104, 0.09552, 0.91, 0.09754, 0.91, 0.0958, 0.8998, 0.0959, 0.8991, 0.09661, 0.8995, 0.0958, 0.8998, 0.09661, 0.8995, 0.09661, 0.8998, 0.09705, 0.929, 0.09484, 0.9289, 0.09485, 0.9282, 0.09706, 0.9282, 0.09755, 0.9074, 0.09565, 0.9074, 0.09582, 0.907, 0.09749, 0.907, 0.05647, 0.9625, 0.05869, 0.9625, 0.05868, 0.9629, 0.05647, 0.9629, 0.09823, 0.907, 0.09755, 0.9074, 0.09749, 0.907, 0.09851, 0.8965, 0.09661, 0.8965, 0.09667, 0.8961, 0.09834, 0.8961, 0.09826, 0.9077, 0.09755, 0.9077, 0.09755, 0.9074, 0.09825, 0.91, 0.09754, 0.91, 0.09755, 0.9077, 0.09826, 0.9077, 0.09864, 0.8991, 0.09661, 0.8991, 0.09661, 0.8968, 0.09845, 0.8968, 0.09701, 0.9312, 0.0948, 0.9312, 0.09484, 0.9289, 0.09705, 0.929, 0.05652, 0.9599, 0.05874, 0.96, 0.05869, 0.9622, 0.05648, 0.9621, 0.09754, 0.91, 0.09552, 0.91, 0.09571, 0.9077, 0.09755, 0.9077, 0.09661, 0.8991, 0.0959, 0.8991, 0.0959, 0.8968, 0.09661, 0.8968, 0.09593, 0.8961, 0.09667, 0.8961, 0.09661, 0.8965, 0.1036, 0.8965, 0.1043, 0.8965, 0.1043, 0.8982, 0.1036, 0.8982, 0.09967, 0.9398, 0.09896, 0.9398, 0.09897, 0.9381, 0.09968, 0.9381, 0.1017, 0.9398, 0.09967, 0.9398, 0.09968, 0.9381, 0.1015, 0.9381, 0.1043, 0.8965, 0.1063, 0.8965, 0.1062, 0.8982, 0.1043, 0.8982, 0.05449, 0.959, 0.05657, 0.9592, 0.05638, 0.9609, 0.05431, 0.9607, 0.09688, 0.9406, 0.0948, 0.9406, 0.0948, 0.9389, 0.09688, 0.9389, 0.09968, 0.9378, 0.099, 0.9375, 0.09973, 0.9375, 0.05428, 0.961, 0.05635, 0.9612, 0.05632, 0.9615, 0.05425, 0.9613, 0.1043, 0.8985, 0.1062, 0.8985, 0.1061, 0.8988, 0.1044, 0.8988, 0.1015, 0.9378, 0.09968, 0.9378, 0.09973, 0.9375, 0.1014, 0.9375, 0.1037, 0.8988, 0.1043, 0.8985, 0.1044, 0.8988, 0.1036, 0.8982, 0.1043, 0.8982, 0.1043, 0.8985, 0.09688, 0.9389, 0.0948, 0.9389, 0.0948, 0.9383, 0.09689, 0.9383, 0.1026, 0.8935, 0.1043, 0.8935, 0.1043, 0.896, 0.1035, 0.896, 0.09967, 0.9429, 0.09799, 0.9429, 0.09886, 0.9404, 0.09967, 0.9404, 0.1022, 0.9429, 0.09967, 0.9429, 0.09967, 0.9404, 0.1018, 0.9404, 0.1043, 0.8935, 0.1068, 0.8935, 0.1064, 0.896, 0.1043, 0.896, 0.05477, 0.956, 0.05682, 0.9561, 0.05662, 0.9586, 0.05455, 0.9584, 0.09686, 0.9437, 0.09481, 0.9436, 0.0948, 0.9412, 0.09688, 0.9412, 0.09886, 0.9404, 0.09896, 0.9398, 0.09967, 0.9401, 0.05452, 0.9587, 0.0566, 0.9589, 0.05657, 0.9592, 0.05449, 0.959, 0.1043, 0.8962, 0.1064, 0.8962, 0.1063, 0.8965, 0.1043, 0.8965, 0.1018, 0.9401, 0.09967, 0.9401, 0.09967, 0.9398, 0.1017, 0.9398, 0.09967, 0.9404, 0.09886, 0.9404, 0.09967, 0.9401, 0.1035, 0.896, 0.1043, 0.8962, 0.1036, 0.8965, 0.0948, 0.9406, 0.09688, 0.9406, 0.09688, 0.9412, 0.0948, 0.9412, 0.1056, 0.9317, 0.1032, 0.9316, 0.1032, 0.9295, 0.1054, 0.9295, 0.0762, 0.8994, 0.0737, 0.8994, 0.0741, 0.8973, 0.0762, 0.8974, 0.1057, 0.9044, 0.1074, 0.9044, 0.1066, 0.9066, 0.1057, 0.9066, 0.1032, 0.9044, 0.1057, 0.9044, 0.1057, 0.9066, 0.1036, 0.9066, 0.05238, 0.9557, 0.05475, 0.956, 0.05436, 0.9581, 0.05219, 0.9579, 0.07788, 0.8994, 0.0762, 0.8994, 0.0762, 0.8974, 0.07702, 0.8973, 0.0762, 0.8971, 0.0769, 0.8968, 0.07702, 0.8973, 0.0762, 0.8971, 0.07408, 0.8971, 0.07418, 0.8968, 0.07619, 0.8968, 0.1064, 0.9071, 0.1057, 0.9071, 0.1057, 0.9068, 0.1036, 0.9068, 0.1057, 0.9068, 0.1057, 0.9071, 0.1037, 0.9071, 0.05217, 0.9581, 0.05432, 0.9584, 0.05428, 0.9587, 0.05213, 0.9584, 0.1057, 0.9084, 0.1064, 0.9084, 0.1057, 0.9087, 0.1054, 0.9289, 0.1032, 0.9289, 0.1032, 0.9277, 0.1054, 0.9277, 0.07619, 0.8968, 0.07418, 0.8968, 0.07434, 0.8956, 0.07619, 0.8956, 0.1057, 0.9071, 0.1064, 0.9071, 0.1064, 0.9084, 0.1057, 0.9084, 0.1037, 0.9071, 0.1057, 0.9071, 0.1057, 0.9084, 0.1039, 0.9084, 0.05213, 0.9584, 0.05428, 0.9587, 0.05413, 0.9599, 0.05198, 0.9597, 0.0769, 0.8968, 0.07619, 0.8968, 0.07619, 0.8956, 0.0769, 0.8956, 0.1066, 0.9066, 0.1057, 0.9068, 0.1057, 0.9066, 0.05194, 0.96, 0.05409, 0.9602, 0.05405, 0.9605, 0.05191, 0.9603, 0.1039, 0.9087, 0.1057, 0.9087, 0.1057, 0.909, 0.104, 0.9089, 0.1032, 0.9295, 0.1032, 0.9289, 0.1054, 0.9289, 0.1054, 0.9295, 0.07618, 0.8953, 0.07433, 0.8953, 0.07448, 0.895, 0.07611, 0.895, 0.0769, 0.8956, 0.07619, 0.8956, 0.07618, 0.8953, 0.0762, 0.8971, 0.07619, 0.8968, 0.0769, 0.8968, 0.1064, 0.9084, 0.1064, 0.9089, 0.1057, 0.9087, 0.0686, 0.9521, 0.06862, 0.9508, 0.0704, 0.9523, 0.07037, 0.953, 0.106, 0.947, 0.1045, 0.9473, 0.1044, 0.9467, 0.1058, 0.9465, 0.09055, 0.8973, 0.09119, 0.8974, 0.09091, 0.8988, 0.09052, 0.9004, 0.09053, 0.8988, 0.09091, 0.8988, 0.0909, 0.9003, 0.0913, 0.9, 0.09124, 0.8987, 0.09351, 0.8977, 0.09404, 0.8984, 0.08564, 0.901, 0.08267, 0.901, 0.08269, 0.8987, 0.08566, 0.8987, 0.05378, 0.9477, 0.05676, 0.9478, 0.05672, 0.95, 0.05374, 0.9499, 0.07619, 0.9075, 0.0732, 0.9075, 0.07321, 0.9053, 0.07618, 0.9052, 0.06321, 0.9483, 0.06641, 0.9483, 0.06638, 0.9506, 0.06318, 0.9506, 0.08861, 0.901, 0.08564, 0.901, 0.08566, 0.8987, 0.08864, 0.8988, 0.05676, 0.9478, 0.05974, 0.9478, 0.0597, 0.9501, 0.05672, 0.95, 0.07937, 0.9075, 0.07619, 0.9075, 0.07618, 0.9052, 0.07937, 0.9053, 0.08861, 0.901, 0.08864, 0.8988, 0.09053, 0.8988, 0.09052, 0.9004, 0.06635, 0.9528, 0.06638, 0.9506, 0.06803, 0.9506, 0.06801, 0.9521, 0.06638, 0.9506, 0.06641, 0.9483, 0.06805, 0.949, 0.06803, 0.9506, 0.08864, 0.8988, 0.08866, 0.8965, 0.09055, 0.8973, 0.09053, 0.8988, 0.1032, 0.9416, 0.1069, 0.9416, 0.1062, 0.9436, 0.1037, 0.9436, 0.1032, 0.9352, 0.1071, 0.9352, 0.1065, 0.9371, 0.1038, 0.9371, 0.0909, 0.9003, 0.09091, 0.8988, 0.09124, 0.8987, 0.0913, 0.9, 0.1062, 0.9436, 0.1061, 0.9443, 0.1038, 0.9443, 0.1037, 0.9436, 0.09053, 0.8988, 0.09055, 0.8973, 0.09091, 0.8988, 0.1039, 0.9375, 0.1063, 0.9375, 0.1062, 0.9379, 0.1039, 0.9379, 0.06836, 0.9506, 0.06838, 0.9491, 0.06864, 0.9495, 0.06862, 0.9508, 0.0686, 0.9521, 0.06801, 0.9521, 0.06836, 0.9506, 0.0686, 0.9521, 0.06836, 0.9506, 0.06862, 0.9508, 0.05681, 0.9454, 0.05684, 0.9439, 0.05906, 0.9439, 0.05895, 0.9454, 0.06637, 0.9459, 0.0632, 0.9459, 0.06311, 0.9445, 0.0664, 0.9444, 0.05467, 0.9453, 0.05462, 0.9439, 0.05684, 0.9439, 0.05681, 0.9454, 0.06938, 0.946, 0.06637, 0.9459, 0.0664, 0.9444, 0.06952, 0.9445, 0.08069, 0.9271, 0.07605, 0.927, 0.0762, 0.9114, 0.07954, 0.9115, 0.08244, 0.9206, 0.08339, 0.9049, 0.08561, 0.9049, 0.08552, 0.9206, 0.08552, 0.9206, 0.08561, 0.9049, 0.08782, 0.9049, 0.0886, 0.9206, 0.07605, 0.927, 0.07178, 0.9271, 0.07313, 0.9115, 0.0762, 0.9114, 0.05892, 0.9557, 0.06095, 0.9556, 0.06096, 0.9559, 0.05892, 0.956, 0.1024, 0.9344, 0.1006, 0.9344, 0.1006, 0.9341, 0.1023, 0.9341, 0.0635, 0.9561, 0.06627, 0.9561, 0.06627, 0.9564, 0.06373, 0.9564, 0.1022, 0.9128, 0.1002, 0.9127, 0.1002, 0.9124, 0.1022, 0.9125, 0.1006, 0.9344, 0.09785, 0.9344, 0.09808, 0.9341, 0.1006, 0.9341, 0.06627, 0.9561, 0.06808, 0.9561, 0.06798, 0.9564, 0.06627, 0.9564, 0.09662, 0.9033, 0.0948, 0.9033, 0.0949, 0.9029, 0.09662, 0.9029, 0.09755, 0.9142, 0.0948, 0.9142, 0.09503, 0.9138, 0.09755, 0.9138, 0.05686, 0.9556, 0.05892, 0.9557, 0.0589, 0.9561, 0.05683, 0.956, 0.09709, 0.9355, 0.09504, 0.9354, 0.09502, 0.9351, 0.09708, 0.9351, 0.09938, 0.9033, 0.09662, 0.9033, 0.09662, 0.9029, 0.09915, 0.9029, 0.09937, 0.9142, 0.09755, 0.9142, 0.09755, 0.9138, 0.09926, 0.9138, 0.09685, 0.9441, 0.09481, 0.944, 0.09481, 0.9436, 0.09686, 0.9437, 0.05481, 0.9556, 0.05686, 0.9556, 0.05682, 0.9561, 0.05477, 0.956, 0.1043, 0.8932, 0.1071, 0.8932, 0.1068, 0.8935, 0.1043, 0.8935, 0.1024, 0.9433, 0.09967, 0.9433, 0.09967, 0.9429, 0.1022, 0.9429, 0.09967, 0.9433, 0.09785, 0.9433, 0.09799, 0.9429, 0.09967, 0.9429, 0.1025, 0.8932, 0.1043, 0.8932, 0.1043, 0.8935, 0.1026, 0.8935, 0.07802, 0.8998, 0.0762, 0.8998, 0.0762, 0.8994, 0.07788, 0.8994, 0.05242, 0.9554, 0.05481, 0.9556, 0.05475, 0.956, 0.05238, 0.9557, 0.103, 0.9041, 0.1058, 0.9041, 0.1057, 0.9044, 0.1032, 0.9044, 0.1058, 0.9041, 0.1076, 0.9041, 0.1074, 0.9044, 0.1057, 0.9044, 0.0762, 0.8998, 0.07345, 0.8998, 0.0737, 0.8994, 0.0762, 0.8994, 0.1056, 0.9321, 0.1032, 0.932, 0.1032, 0.9316, 0.1056, 0.9317])
me_cube_002.materials.append(mat_skin_001)
me_cube_002.update()
me_cube_003 = bpy.data.meshes.new('Cube.003')
me_cube_003.from_pydata([(-0.9193, -6.609, 1.0), (-1.578, 11.26, 0.7077), (-0.1696, -5.006, 1.0), (1.807, 11.39, 0.7077), (-0.9193, -6.609, 0.0), (-1.578, 11.26, 0.0), (1.807, 11.39, 0.0), (-0.1696, -5.006, 0.0), (-1.0, 4.759, 1.0), (2.798, 6.784, 0.0), (-1.0, 4.759, 0.0), (2.546, 2.825, 0.0), (-2.842, -1.888, 1.0), (-2.842, -1.888, 0.0), (-0.07764, -3.216, 0.0), (-2.205, -3.532, 1.0), (-2.205, -3.532, 0.0), (-0.1696, -5.006, 1.0), (-0.1696, -5.006, 0.0), (-2.205, -3.532, 1.0), (-2.205, -3.532, 0.0), (-2.564, -0.2363, 1.0), (-2.564, -0.2363, 0.0), (2.251, 4.301, 0.0), (-1.328, 3.015, 1.0), (-1.328, 3.015, 0.0), (2.259, 5.285, 0.0), (10.79, 11.58, 0.7077), (10.79, 11.58, 0.0), (10.67, 7.08, 0.5208), (10.7, 6.784, 0.0), (-1.732, 8.741, 1.123), (-1.732, 8.741, 0.0), (1.938, 9.657, 1.123), (10.72, 9.777, 1.123), (10.72, 9.777, 0.0), (2.088, 7.683, 1.0), (10.65, 7.721, 0.6763), (10.65, 7.721, 0.0), (-1.23, 6.009, 1.0), (-1.23, 6.009, 0.0), (-1.605, 6.823, 1.123), (-1.605, 6.823, 0.0), (2.043, 8.271, 1.123), (10.67, 8.333, 1.123), (10.67, 8.333, 0.0), (-1.483, 10.03, 1.0), (-1.483, 10.03, 0.0), (1.877, 10.46, 1.123), (10.76, 10.61, 1.0), (10.76, 10.61, 0.0), (1.323, 11.37, 0.7077), (1.323, 11.37, 0.0), (2.224, 6.628, 0.7329), (1.897, 3.21, 0.7329), (-0.3816, -3.261, 1.0), (1.684, 4.037, 0.7329), (1.746, 4.961, 0.7329), (1.413, 9.526, 1.123), (1.614, 7.444, 1.0), (1.522, 8.064, 1.123), (1.397, 10.4, 1.123), (-2.725, -2.189, 1.0), (-2.725, -2.189, 0.0), (1.986, 2.716, 0.0), (0.8765, 1.137, 0.7329), (3.092, 11.41, 0.7077), (3.092, 11.41, 0.0), (3.929, 6.784, 0.0), (3.94, 7.218, 0.8445), (3.195, 9.674, 1.123), (3.312, 7.688, 1.0), (3.277, 8.28, 1.123), (3.147, 10.48, 1.105), (-0.9859, -3.351, 1.0), (7.125, 4.744, 0.0), (6.854, 9.724, 1.123), (6.876, 7.704, 0.6763), (6.869, 8.306, 1.123), (7.112, 5.111, 0.5208), (3.546, 11.42, 0.0), (4.25, 6.036, 0.5208), (3.546, 11.42, 0.7077), (4.242, 5.611, 0.0), (3.639, 9.68, 1.123), (3.744, 7.69, 0.6763), (3.713, 8.283, 1.123), (3.596, 10.49, 1.099), (4.975, 11.45, 0.7077), (5.494, 5.234, 0.0), (5.036, 9.699, 1.123), (5.105, 7.696, 0.6763), (5.084, 8.293, 1.123), (5.007, 10.51, 1.079), (4.975, 11.45, 0.0), (5.493, 5.635, 0.5208), (4.352, 1.12, 0.0), (5.982, 0.6298, 0.0), (10.67, 7.01, 0.6688), (10.65, 7.651, 0.8243), (2.705, 7.124, 0.6069), (2.816, 7.192, 0.4866), (2.913, 7.239, 0.8445), (2.738, 7.289, 0.8615), (2.546, 2.825, 0.6378), (2.425, 2.897, 0.7329), (2.251, 4.301, 0.6378), (2.154, 4.255, 0.7329), (2.259, 5.285, 0.6378), (2.16, 5.223, 0.7329), (6.016, 1.167, 0.4671), (5.973, 0.8849, 0.3229), (4.351, 1.402, 0.328), (4.398, 1.691, 0.4671), (6.876, 7.634, 0.8243), (5.105, 7.626, 0.8243), (7.112, 5.041, 0.6688), (5.493, 5.565, 0.6688), (4.25, 5.967, 0.6688), (3.745, 7.62, 0.8243), (6.834, 11.78, 0.777), (10.79, 11.87, 0.777), (10.79, 11.55, 0.0), (10.76, 10.9, 1.069), (10.72, 10.07, 1.192), (6.853, 10.01, 1.192), (6.844, 10.84, 1.123), (4.974, 11.75, 0.777), (5.035, 9.989, 1.192), (5.007, 10.8, 1.149), (6.834, 11.47, 0.0), (4.974, 11.43, 0.0), (10.34, 9.527, -0.3205), (10.34, 9.676, -0.3143), (10.34, 9.819, -0.2961), (10.34, 9.952, -0.2665), (-0.4815, 10.16, 1.043), (10.34, 10.16, -0.1781), (-0.5177, 7.255, 1.123), (-0.2409, 6.508, 1.0), (-0.638, 9.014, 1.123), (10.34, 10.28, -0.06252), (10.98, 10.29, 0.0), (10.34, 10.29, 0.0), (10.98, 10.27, 0.06252), (10.34, 10.28, 0.06252), (10.98, 10.23, 0.1226), (10.34, 10.23, 0.1226), (10.98, 10.16, 0.1781), (10.34, 10.16, 0.1781), (10.98, 10.07, 0.2266), (10.34, 10.07, 0.2266), (10.98, 9.949, 0.2665), (10.34, 9.952, 0.2665), (10.98, 9.817, 0.2961), (10.34, 9.819, 0.2961), (10.98, 9.674, 0.3143), (10.34, 9.676, 0.3143), (10.98, 9.525, 0.3205), (10.34, 9.527, 0.3205), (10.98, 9.375, 0.3143), (10.34, 9.378, 0.3143), (10.98, 9.232, 0.2961), (10.34, 9.234, 0.2961), (10.98, 9.1, 0.2665), (10.34, 9.102, 0.2665), (10.98, 8.984, 0.2266), (10.34, 8.986, 0.2266), (10.98, 8.889, 0.1781), (10.34, 8.891, 0.1781), (10.98, 8.818, 0.1226), (10.34, 8.821, 0.1226), (10.98, 8.775, 0.06252), (10.34, 8.777, 0.06252), (10.98, 8.76, 0.0), (10.34, 8.763, 0.0), (10.34, 8.777, -0.06252), (10.34, 8.821, -0.1226), (-1.571, -3.438, 1.0), (10.34, 8.891, -0.1781), (10.34, 8.986, -0.2266), (10.34, 9.102, -0.2665), (-0.5691, 11.3, 0.0), (10.34, 9.234, -0.2961), (-0.5691, 11.3, 0.7077), (10.34, 9.378, -0.3143), (0.3711, 9.266, 1.123), (0.6713, 6.968, 1.0), (0.4854, 7.653, 1.123), (0.4424, 10.28, 1.082), (-0.572, 11.74, 0.7077), (0.3586, 11.77, 0.7077), (-0.572, 11.74, 0.0), (0.3586, 11.77, 0.0), (0.3605, 11.5, 0.0), (0.5299, 11.34, 0.0), (0.5299, 11.34, 0.7077), (0.3605, 11.5, 0.7077), (0.1932, 11.33, 0.7077), (0.3737, 11.17, 0.7638), (-0.07764, -3.216, 0.8906), (-0.1997, -3.234, 1.0), (-0.08325, -3.325, 1.0), (-0.1858, -3.232, 1.0), (-0.08325, -3.325, 1.0), (1.986, 2.716, 0.6235), (1.903, 2.811, 0.7329), (2.425, 2.897, 0.7329), (2.546, 2.825, 0.6378), (-1.327, 3.015, 1.066), (-0.9995, 4.76, 1.066), (-2.725, -2.188, 1.066), (-2.841, -1.888, 1.066), (-2.564, -0.236, 1.066), (-1.229, 6.01, 1.066), (1.614, 7.444, 1.066), (2.088, 7.683, 1.066), (1.156, 6.009, 1.066), (0.3271, 1.521, 1.066), (-0.9855, -3.351, 1.066), (0.2768, 2.621, 1.066), (0.7279, 4.316, 1.066), (0.6717, 6.969, 1.066), (-2.205, -3.532, 1.066), (-0.3168, 0.03497, 1.066), (2.738, 7.289, 0.9274), (-1.472, -1.032, 1.066), (-0.2405, 6.509, 1.066), (-0.2582, 3.692, 1.066), (-1.086, 1.25, 1.066), (-1.57, -3.438, 1.066), (-1.193, -0.1147, 1.066), (0.1216, 5.41, 1.066), (2.224, 6.628, 1.016), (2.192, 6.671, 1.066), (1.843, 3.152, 1.066), (1.898, 3.21, 1.016), (-0.3815, -3.261, 1.016), (-0.4217, -3.267, 1.066), (1.63, 3.982, 1.066), (1.685, 4.037, 1.016), (1.693, 4.927, 1.066), (1.747, 4.961, 1.016), (0.8768, 1.137, 1.016), (0.8249, 1.089, 1.066), (2.724, 7.218, 0.9328), (2.705, 7.125, 0.8898)], [(133, 132), (134, 133), (135, 134), (143, 141), (176, 175), (177, 176), (179, 177), (180, 179), (181, 180), (183, 181), (185, 183), (132, 185)], [(47, 46, 1, 5), (52, 51, 3, 6), (206, 65, 55, 201), (7, 2, 0, 4), (64, 205, 200, 14), (187, 139, 227, 222), (94, 88, 127, 131), (25, 24, 8, 10), (63, 62, 12, 13), (24, 21, 213, 209), (104, 105, 207, 208), (4, 0, 15, 16), (215, 222, 217, 234), (207, 105, 54, 65, 206), (39, 8, 210, 214), (13, 12, 21, 22), (178, 74, 219, 230), (107, 56, 54, 105), (22, 21, 24, 25), (38, 37, 29, 30), (79, 75, 30, 29), (79, 29, 98, 116), (93, 90, 128, 129), (50, 49, 34, 35), (136, 46, 31, 140), (42, 41, 31, 32), (10, 8, 39, 40), (78, 77, 37, 44), (45, 44, 37, 38), (138, 41, 39, 139), (140, 31, 41, 138), (35, 34, 44, 45), (76, 78, 44, 34), (40, 39, 41, 42), (184, 1, 46, 136), (28, 27, 49, 50), (76, 34, 124, 125), (32, 31, 46, 47), (3, 51, 61, 48), (33, 58, 60, 43), (43, 60, 59, 36), (48, 61, 58, 33), (102, 101, 9, 68, 69), (26, 108, 106, 23), (202, 203, 15, 0, 2), (11, 104, 208, 205, 64), (100, 53, 57, 109), (197, 194, 193, 191), (23, 106, 104, 11), (109, 57, 56, 107), (62, 19, 223, 211), (20, 19, 62, 63), (3, 48, 73, 66), (33, 43, 72, 70), (43, 36, 71, 72), (48, 33, 70, 73), (234, 217, 221, 241), (9, 101, 108, 26), (6, 3, 66, 67), (88, 93, 129, 127), (90, 92, 78, 76), (92, 91, 77, 78), (27, 28, 122, 121), (91, 85, 119, 115), (95, 89, 96, 112, 113), (90, 76, 125, 128), (67, 66, 82, 80), (69, 68, 83, 81), (71, 69, 81, 85), (73, 70, 84, 87), (72, 71, 85, 86), (70, 72, 86, 84), (66, 73, 87, 82), (80, 82, 88, 94), (81, 83, 89, 95), (95, 79, 116, 117), (87, 84, 90, 93), (86, 85, 91, 92), (84, 86, 92, 90), (82, 87, 93, 88), (79, 95, 113, 110), (112, 96, 97, 111), (114, 116, 98, 99), (100, 101, 102, 103), (107, 105, 104, 106), (109, 107, 106, 108), (100, 109, 108, 101), (36, 103, 102, 69, 71), (110, 113, 112, 111), (75, 79, 110, 111, 97), (115, 117, 116, 114), (119, 118, 117, 115), (81, 95, 117, 118), (85, 81, 118, 119), (29, 37, 99, 98), (77, 91, 115, 114), (37, 77, 114, 99), (130, 120, 121, 122), (126, 125, 124, 123), (120, 126, 123, 121), (127, 129, 126, 120), (129, 128, 125, 126), (131, 127, 120, 130), (49, 27, 121, 123), (34, 49, 123, 124), (61, 189, 186, 58), (58, 186, 188, 60), (184, 198, 197, 191, 190), (36, 59, 215, 216), (8, 24, 209, 210), (244, 224, 219, 238), (21, 12, 212, 213), (142, 143, 145, 144), (144, 145, 147, 146), (146, 147, 149, 148), (148, 149, 151, 150), (150, 151, 153, 152), (152, 153, 155, 154), (154, 155, 157, 156), (156, 157, 159, 158), (158, 159, 161, 160), (160, 161, 163, 162), (162, 163, 165, 164), (164, 165, 167, 166), (166, 167, 169, 168), (168, 169, 171, 170), (170, 171, 173, 172), (172, 173, 175, 174), (139, 39, 214, 227), (189, 136, 140, 186), (188, 138, 139, 187), (186, 140, 138, 188), (5, 1, 184, 182), (103, 36, 216, 225), (235, 218, 224, 244), (60, 188, 187, 59), (174, 142, 144, 146, 148, 150, 152, 154, 156, 158, 160, 162, 164, 166, 168, 170, 172), (74, 55, 237, 238, 219), (12, 62, 211, 212), (19, 178, 230, 223), (54, 56, 240, 236), (51, 196, 199, 189, 61), (192, 190, 191, 193), (199, 198, 184, 136, 189), (182, 184, 190, 192), (196, 197, 198, 199), (196, 195, 194, 197), (195, 196, 51, 52), (200, 201, 202, 203, 204), (206, 201, 200, 205), (205, 208, 207, 206), (14, 200, 204, 17, 18), (227, 214, 210, 232), (229, 213, 212, 231), (226, 211, 223, 230), (228, 209, 213, 229), (232, 210, 209, 228), (231, 212, 211, 226), (65, 54, 236, 243), (216, 215, 234, 245, 225), (239, 220, 218, 235), (220, 229, 231, 218), (224, 226, 230, 219), (221, 228, 229, 220), (217, 232, 228, 221), (222, 227, 232, 217), (218, 231, 226, 224), (57, 53, 233, 242), (100, 103, 225, 245, 246), (56, 57, 242, 240), (55, 65, 243, 237), (59, 187, 222, 215), (241, 221, 220, 239), (234, 241, 242, 233), (241, 239, 240, 242), (244, 238, 237, 243), (239, 235, 236, 240), (235, 244, 243, 236), (233, 246, 245, 234), (53, 100, 246, 233)])
_uv = me_cube_003.uv_layers.new(name='UVMap')
_uv.uv.foreach_set('vector', [0.8976, 0.905, 0.894, 0.905, 0.895, 0.9005, 0.8976, 0.9005, 0.9113, 0.9379, 0.9139, 0.9379, 0.9139, 0.9397, 0.9113, 0.9397, 0.7831, 0.9279, 0.781, 0.921, 0.7806, 0.9042, 0.7812, 0.9044, 0.8023, 0.806, 0.7986, 0.8059, 0.7986, 0.7997, 0.8023, 0.7998, 0.7896, 0.9334, 0.7873, 0.9333, 0.7863, 0.9107, 0.7896, 0.9107, 0.6761, 0.9405, 0.6759, 0.9371, 0.6762, 0.9371, 0.6763, 0.9405, 0.7717, 0.9438, 0.7741, 0.9429, 0.7748, 0.9438, 0.7717, 0.9437, 0.8976, 0.9308, 0.894, 0.9308, 0.894, 0.9244, 0.8976, 0.9244, 0.8977, 0.9496, 0.894, 0.9496, 0.894, 0.9485, 0.8977, 0.9485, 0.6257, 0.9234, 0.6258, 0.9351, 0.6255, 0.9351, 0.6255, 0.9234, 0.6715, 0.9436, 0.6715, 0.9436, 0.6715, 0.9436, 0.6715, 0.9436, 0.7909, 0.7997, 0.7946, 0.7997, 0.7946, 0.8113, 0.7909, 0.8113, 0.6912, 0.8063, 0.6882, 0.8038, 0.6907, 0.8008, 0.6939, 0.8039, 0.6606, 0.7945, 0.6606, 0.7945, 0.6585, 0.7952, 0.6567, 0.7869, 0.6588, 0.7938, 0.6257, 0.9124, 0.6257, 0.917, 0.6255, 0.917, 0.6255, 0.9124, 0.8977, 0.9485, 0.894, 0.9485, 0.894, 0.9425, 0.8977, 0.9425, 0.6504, 0.9422, 0.6504, 0.9442, 0.6502, 0.9441, 0.6502, 0.9422, 0.7052, 0.793, 0.7037, 0.7918, 0.7052, 0.789, 0.7074, 0.7884, 0.8977, 0.9425, 0.894, 0.9425, 0.894, 0.9308, 0.8976, 0.9308, 0.6653, 0.9083, 0.6677, 0.9083, 0.6672, 0.9106, 0.6652, 0.9117, 0.6984, 0.7903, 0.6965, 0.7917, 0.696, 0.7825, 0.6979, 0.7814, 0.7142, 0.7748, 0.7165, 0.7857, 0.7159, 0.7856, 0.7136, 0.7747, 0.7741, 0.9392, 0.7732, 0.9363, 0.7738, 0.9372, 0.7748, 0.94, 0.7944, 0.894, 0.7981, 0.894, 0.7986, 0.897, 0.7944, 0.8971, 0.8818, 0.8954, 0.8822, 0.8917, 0.8869, 0.8906, 0.886, 0.8947, 0.8976, 0.9167, 0.8935, 0.9167, 0.8935, 0.9097, 0.8976, 0.9097, 0.8976, 0.9244, 0.894, 0.9244, 0.894, 0.9198, 0.8976, 0.9198, 0.6436, 0.9246, 0.6458, 0.9246, 0.6462, 0.9384, 0.644, 0.9386, 0.6653, 0.906, 0.6694, 0.906, 0.6677, 0.9083, 0.6653, 0.9083, 0.6464, 0.8973, 0.6478, 0.8933, 0.6509, 0.8946, 0.6492, 0.8983, 0.6399, 0.8971, 0.6408, 0.8931, 0.6478, 0.8933, 0.6464, 0.8973, 0.6652, 0.9008, 0.6694, 0.9007, 0.6694, 0.906, 0.6653, 0.906, 0.6384, 0.9247, 0.6436, 0.9246, 0.644, 0.9386, 0.6387, 0.939, 0.8976, 0.9198, 0.894, 0.9198, 0.8935, 0.9167, 0.8976, 0.9167, 0.8776, 0.8953, 0.8776, 0.8916, 0.8822, 0.8917, 0.8818, 0.8954, 0.7944, 0.8905, 0.797, 0.8905, 0.7981, 0.894, 0.7944, 0.894, 0.7676, 0.9211, 0.7679, 0.9353, 0.7668, 0.9353, 0.7665, 0.9211, 0.8976, 0.9097, 0.8935, 0.9097, 0.894, 0.905, 0.8976, 0.905, 0.8776, 0.904, 0.8776, 0.9022, 0.8812, 0.9023, 0.8811, 0.9041, 0.6379, 0.9067, 0.6383, 0.9047, 0.6437, 0.9049, 0.643, 0.9069, 0.643, 0.9069, 0.6437, 0.9049, 0.646, 0.9052, 0.6452, 0.907, 0.635, 0.9066, 0.6351, 0.9048, 0.6383, 0.9047, 0.6379, 0.9067, 0.6561, 0.8192, 0.6572, 0.8191, 0.6582, 0.8196, 0.6582, 0.8236, 0.6561, 0.8229, 0.6893, 0.8152, 0.6917, 0.8152, 0.6917, 0.8188, 0.6893, 0.8188, 0.7903, 0.8112, 0.79, 0.8116, 0.7825, 0.8116, 0.7855, 0.7997, 0.7891, 0.8052, 0.7105, 0.8223, 0.7105, 0.8202, 0.7105, 0.8202, 0.7123, 0.8198, 0.7123, 0.8219, 0.7045, 0.8037, 0.7032, 0.8015, 0.7031, 0.7951, 0.7043, 0.7964, 0.8478, 0.6944, 0.8478, 0.697, 0.8468, 0.697, 0.8468, 0.6944, 0.6893, 0.8188, 0.6917, 0.8188, 0.6916, 0.824, 0.6893, 0.824, 0.7043, 0.7964, 0.7031, 0.7951, 0.7037, 0.7918, 0.7052, 0.793, 0.6258, 0.9422, 0.6258, 0.9473, 0.6255, 0.9472, 0.6255, 0.9422, 0.8977, 0.9546, 0.894, 0.9546, 0.894, 0.9496, 0.8977, 0.9496, 0.8776, 0.904, 0.8811, 0.9041, 0.8812, 0.9088, 0.8777, 0.9087, 0.6379, 0.9067, 0.643, 0.9069, 0.6432, 0.9114, 0.638, 0.9113, 0.643, 0.9069, 0.6452, 0.907, 0.6453, 0.9115, 0.6432, 0.9114, 0.635, 0.9066, 0.6379, 0.9067, 0.638, 0.9113, 0.6351, 0.9112, 0.6632, 0.9331, 0.6599, 0.9299, 0.6597, 0.9235, 0.6627, 0.9265, 0.6893, 0.8095, 0.6911, 0.808, 0.6917, 0.8152, 0.6893, 0.8152, 0.9113, 0.9397, 0.9139, 0.9397, 0.9139, 0.9444, 0.9114, 0.9444, 0.7741, 0.9429, 0.7741, 0.9392, 0.7748, 0.94, 0.7748, 0.9438, 0.6382, 0.9181, 0.6434, 0.9181, 0.6436, 0.9246, 0.6384, 0.9247, 0.6434, 0.9181, 0.6455, 0.9181, 0.6458, 0.9246, 0.6436, 0.9246, 0.797, 0.8905, 0.7944, 0.8905, 0.7944, 0.8906, 0.7973, 0.8894, 0.6818, 0.8981, 0.6818, 0.8931, 0.6824, 0.8931, 0.6824, 0.8981, 0.6684, 0.9369, 0.6703, 0.9384, 0.6701, 0.9533, 0.6689, 0.9522, 0.6684, 0.9512, 0.7674, 0.9144, 0.7676, 0.9211, 0.7665, 0.9211, 0.7663, 0.9144, 0.9114, 0.9444, 0.9139, 0.9444, 0.9139, 0.9461, 0.9114, 0.9461, 0.6925, 0.808, 0.6951, 0.8103, 0.694, 0.8145, 0.6925, 0.8125, 0.647, 0.8212, 0.6465, 0.8227, 0.6458, 0.827, 0.6458, 0.8212, 0.6351, 0.9112, 0.638, 0.9113, 0.6381, 0.9129, 0.6351, 0.9129, 0.6432, 0.9114, 0.6453, 0.9115, 0.6454, 0.9131, 0.6432, 0.913, 0.638, 0.9113, 0.6432, 0.9114, 0.6432, 0.913, 0.6381, 0.9129, 0.8777, 0.9087, 0.8812, 0.9088, 0.8812, 0.9104, 0.8777, 0.9104, 0.9114, 0.9461, 0.9139, 0.9461, 0.914, 0.9514, 0.9114, 0.9514, 0.6797, 0.8175, 0.6811, 0.818, 0.681, 0.8228, 0.6797, 0.8223, 0.7155, 0.7686, 0.7142, 0.7748, 0.7136, 0.7747, 0.7149, 0.7686, 0.6351, 0.9129, 0.6381, 0.9129, 0.6382, 0.9181, 0.6352, 0.9181, 0.6432, 0.913, 0.6454, 0.9131, 0.6455, 0.9181, 0.6434, 0.9181, 0.6381, 0.9129, 0.6432, 0.913, 0.6434, 0.9181, 0.6382, 0.9181, 0.8777, 0.9104, 0.8812, 0.9104, 0.8813, 0.9156, 0.8778, 0.9156, 0.6576, 0.9541, 0.6514, 0.9544, 0.6514, 0.9393, 0.6576, 0.9391, 0.6515, 0.9383, 0.6518, 0.9373, 0.658, 0.9372, 0.6577, 0.938, 0.7084, 0.8054, 0.7179, 0.8062, 0.7107, 0.8193, 0.7084, 0.8192, 0.6567, 0.8187, 0.6572, 0.8191, 0.6561, 0.8192, 0.6561, 0.8186, 0.7052, 0.793, 0.7074, 0.7884, 0.7079, 0.7883, 0.7055, 0.7932, 0.7043, 0.7964, 0.7052, 0.793, 0.7055, 0.7932, 0.7046, 0.7967, 0.6915, 0.8083, 0.692, 0.8155, 0.6917, 0.8152, 0.6911, 0.808, 0.676, 0.7778, 0.6775, 0.7801, 0.6777, 0.7807, 0.6779, 0.7845, 0.6761, 0.7823, 0.6576, 0.9391, 0.6514, 0.9393, 0.6515, 0.9383, 0.6577, 0.938, 0.6657, 0.9208, 0.6676, 0.9195, 0.6676, 0.9344, 0.6671, 0.9355, 0.6659, 0.9364, 0.7084, 0.7989, 0.7159, 0.8003, 0.7179, 0.8062, 0.7084, 0.8054, 0.7084, 0.7939, 0.7144, 0.7957, 0.7159, 0.8003, 0.7084, 0.7989, 0.7165, 0.7639, 0.7155, 0.7686, 0.7149, 0.7686, 0.7159, 0.7639, 0.7026, 0.8044, 0.7026, 0.8106, 0.702, 0.8108, 0.702, 0.8046, 0.6672, 0.9106, 0.6677, 0.9083, 0.6683, 0.9085, 0.6677, 0.9108, 0.6818, 0.9046, 0.6818, 0.8981, 0.6824, 0.8981, 0.6824, 0.9046, 0.6818, 0.9184, 0.6818, 0.9046, 0.6824, 0.9046, 0.6824, 0.9184, 0.8015, 0.9365, 0.8044, 0.9366, 0.8044, 0.9511, 0.8015, 0.9511, 0.7635, 0.9212, 0.7665, 0.9211, 0.7668, 0.9353, 0.7638, 0.9355, 0.76, 0.9213, 0.7635, 0.9212, 0.7638, 0.9355, 0.7602, 0.9358, 0.7599, 0.9144, 0.7633, 0.9144, 0.7635, 0.9212, 0.76, 0.9213, 0.7633, 0.9144, 0.7663, 0.9144, 0.7665, 0.9211, 0.7635, 0.9212, 0.8015, 0.9297, 0.8044, 0.9297, 0.8044, 0.9366, 0.8015, 0.9365, 0.7981, 0.894, 0.797, 0.8905, 0.7973, 0.8894, 0.7984, 0.8929, 0.7986, 0.897, 0.7981, 0.894, 0.7984, 0.8929, 0.7988, 0.896, 0.8812, 0.9023, 0.8815, 0.8988, 0.8852, 0.8984, 0.8844, 0.9023, 0.6383, 0.9047, 0.6392, 0.9009, 0.6451, 0.9011, 0.6437, 0.9049, 0.8567, 0.9211, 0.8567, 0.9239, 0.8561, 0.9245, 0.8551, 0.9246, 0.8551, 0.9212, 0.6764, 0.9457, 0.6763, 0.944, 0.6765, 0.944, 0.6766, 0.9457, 0.6257, 0.917, 0.6257, 0.9234, 0.6255, 0.9234, 0.6255, 0.917, 0.6625, 0.912, 0.6592, 0.9074, 0.6594, 0.8947, 0.6614, 0.8954, 0.6258, 0.9351, 0.6258, 0.9411, 0.6255, 0.9411, 0.6255, 0.9351, 0.8264, 0.7477, 0.8264, 0.7453, 0.8266, 0.7453, 0.8266, 0.7477, 0.8266, 0.7477, 0.8266, 0.7453, 0.8268, 0.7453, 0.8268, 0.7477, 0.8047, 0.7638, 0.8023, 0.7638, 0.8023, 0.7636, 0.8047, 0.7636, 0.8047, 0.7636, 0.8023, 0.7636, 0.8023, 0.7632, 0.8047, 0.7632, 0.8047, 0.7632, 0.8023, 0.7632, 0.8023, 0.7628, 0.8047, 0.7628, 0.8047, 0.7628, 0.8023, 0.7628, 0.8023, 0.7623, 0.8047, 0.7623, 0.8047, 0.7623, 0.8023, 0.7623, 0.8023, 0.7618, 0.8047, 0.7618, 0.8047, 0.7618, 0.8023, 0.7618, 0.8023, 0.7612, 0.8047, 0.7612, 0.8047, 0.7612, 0.8023, 0.7612, 0.8023, 0.7607, 0.8047, 0.7607, 0.8047, 0.7607, 0.8023, 0.7607, 0.8023, 0.7602, 0.8047, 0.7602, 0.8047, 0.7602, 0.8023, 0.7602, 0.8023, 0.7597, 0.8047, 0.7597, 0.8047, 0.7597, 0.8023, 0.7597, 0.8023, 0.7593, 0.8047, 0.7592, 0.8047, 0.7592, 0.8023, 0.7593, 0.8023, 0.7589, 0.8047, 0.7589, 0.8047, 0.7589, 0.8023, 0.7589, 0.8023, 0.7587, 0.8047, 0.7586, 0.8047, 0.7586, 0.8023, 0.7587, 0.8023, 0.7585, 0.8047, 0.7585, 0.6708, 0.9458, 0.6708, 0.9436, 0.671, 0.9436, 0.671, 0.9459, 0.6759, 0.9371, 0.6757, 0.9334, 0.676, 0.9334, 0.6762, 0.9371, 0.8815, 0.8988, 0.8818, 0.8954, 0.886, 0.8947, 0.8852, 0.8984, 0.6451, 0.9011, 0.6464, 0.8973, 0.6492, 0.8983, 0.6476, 0.9017, 0.6392, 0.9009, 0.6399, 0.8971, 0.6464, 0.8973, 0.6451, 0.9011, 0.8912, 0.9493, 0.8886, 0.9493, 0.8886, 0.9455, 0.8912, 0.9455, 0.6598, 0.825, 0.6604, 0.8227, 0.6606, 0.8227, 0.66, 0.825, 0.6646, 0.9202, 0.6604, 0.9132, 0.6592, 0.9074, 0.6625, 0.912, 0.6437, 0.9049, 0.6451, 0.9011, 0.6476, 0.9017, 0.646, 0.9052, 0.8198, 0.7615, 0.8198, 0.756, 0.82, 0.756, 0.8202, 0.7562, 0.8204, 0.7564, 0.8206, 0.7568, 0.8208, 0.7572, 0.8209, 0.7577, 0.8209, 0.7582, 0.821, 0.7587, 0.8209, 0.7593, 0.8209, 0.7598, 0.8208, 0.7603, 0.8206, 0.7607, 0.8204, 0.7611, 0.8202, 0.7613, 0.82, 0.7615, 0.6504, 0.9442, 0.6504, 0.9462, 0.6504, 0.9462, 0.6502, 0.9461, 0.6502, 0.9441, 0.6258, 0.9411, 0.6258, 0.9422, 0.6255, 0.9422, 0.6255, 0.9411, 0.6504, 0.94, 0.6504, 0.9422, 0.6502, 0.9422, 0.6502, 0.94, 0.7025, 0.7887, 0.7023, 0.7916, 0.7013, 0.7915, 0.7014, 0.7886, 0.8776, 0.9022, 0.8776, 0.8993, 0.8782, 0.8987, 0.8815, 0.8988, 0.8812, 0.9023, 0.8604, 0.6763, 0.8578, 0.6763, 0.8578, 0.6729, 0.8604, 0.6729, 0.8782, 0.8987, 0.8776, 0.8981, 0.8776, 0.8953, 0.8818, 0.8954, 0.8815, 0.8988, 0.6776, 0.9516, 0.6776, 0.949, 0.6792, 0.949, 0.6792, 0.9516, 0.8776, 0.8993, 0.877, 0.8987, 0.8776, 0.8981, 0.8782, 0.8987, 0.8438, 0.6914, 0.8412, 0.6914, 0.8412, 0.6908, 0.8438, 0.6908, 0.9113, 0.935, 0.9139, 0.935, 0.9139, 0.9379, 0.9113, 0.9379, 0.6378, 0.9519, 0.6374, 0.9519, 0.6377, 0.9515, 0.6374, 0.9519, 0.6377, 0.9515, 0.7869, 0.9336, 0.7859, 0.9106, 0.7863, 0.9107, 0.7873, 0.9333, 0.706, 0.7874, 0.7079, 0.7883, 0.7074, 0.7884, 0.7056, 0.7876, 0.8339, 0.7594, 0.8306, 0.7594, 0.8302, 0.759, 0.8302, 0.7528, 0.8339, 0.7528, 0.6545, 0.9307, 0.6514, 0.9281, 0.6532, 0.9238, 0.6567, 0.927, 0.6555, 0.9111, 0.6514, 0.9047, 0.6516, 0.8985, 0.6562, 0.9061, 0.6559, 0.9026, 0.6523, 0.8975, 0.6552, 0.8931, 0.6574, 0.8939, 0.6566, 0.9205, 0.6533, 0.9173, 0.6514, 0.9047, 0.6555, 0.9111, 0.6567, 0.927, 0.6532, 0.9238, 0.6533, 0.9173, 0.6566, 0.9205, 0.6562, 0.9061, 0.6516, 0.8985, 0.6523, 0.8975, 0.6559, 0.9026, 0.6718, 0.9098, 0.6717, 0.9178, 0.6707, 0.9178, 0.6708, 0.9098, 0.6928, 0.8075, 0.6912, 0.8063, 0.6939, 0.8039, 0.6954, 0.8063, 0.6954, 0.8066, 0.6632, 0.923, 0.6594, 0.9171, 0.6604, 0.9132, 0.6646, 0.9202, 0.6594, 0.9171, 0.6555, 0.9111, 0.6562, 0.9061, 0.6604, 0.9132, 0.6592, 0.9074, 0.6559, 0.9026, 0.6574, 0.8939, 0.6594, 0.8947, 0.6597, 0.9235, 0.6566, 0.9205, 0.6555, 0.9111, 0.6594, 0.9171, 0.6599, 0.9299, 0.6567, 0.927, 0.6566, 0.9205, 0.6597, 0.9235, 0.6575, 0.933, 0.6545, 0.9307, 0.6567, 0.927, 0.6599, 0.9299, 0.6604, 0.9132, 0.6562, 0.9061, 0.6559, 0.9026, 0.6592, 0.9074, 0.7022, 0.7949, 0.7021, 0.8012, 0.7011, 0.8012, 0.7012, 0.7949, 0.7026, 0.8033, 0.7016, 0.8039, 0.7014, 0.8039, 0.7014, 0.8036, 0.7015, 0.8033, 0.7023, 0.7916, 0.7022, 0.7949, 0.7012, 0.7949, 0.7013, 0.7915, 0.6712, 0.8931, 0.6718, 0.9098, 0.6708, 0.9098, 0.6711, 0.8931, 0.6763, 0.944, 0.6761, 0.9405, 0.6763, 0.9405, 0.6765, 0.944, 0.6627, 0.9265, 0.6597, 0.9235, 0.6594, 0.9171, 0.6632, 0.923, 0.6541, 0.8075, 0.6543, 0.8009, 0.6544, 0.8011, 0.6543, 0.8074, 0.6543, 0.8009, 0.6544, 0.7974, 0.6545, 0.7977, 0.6544, 0.8011, 0.6706, 0.9096, 0.6709, 0.8931, 0.6711, 0.8931, 0.6708, 0.9098, 0.6472, 0.8, 0.6486, 0.7972, 0.6488, 0.7974, 0.6474, 0.8002, 0.6705, 0.9176, 0.6706, 0.9096, 0.6708, 0.9098, 0.6707, 0.9178, 0.6473, 0.8099, 0.6487, 0.8121, 0.6486, 0.8125, 0.6472, 0.8101, 0.7021, 0.8012, 0.7026, 0.8033, 0.7015, 0.8033, 0.7011, 0.8012])
me_cube_003.materials.append(mat_material_001)
me_cube_003.update()
arm_armature = bpy.data.armatures.new('Armature')  # bones are not reproduced
arm_armature_001 = bpy.data.armatures.new('Armature.001')  # bones are not reproduced

# ---- objects
ob_scale_reference = bpy.data.objects.new('Scale Reference', me_cube_001)
ob_arms_model = bpy.data.objects.new('Arms Model', me_cube_002)
ob_fps = bpy.data.objects.new('FPS', arm_armature)
ob_stun_gun = bpy.data.objects.new('Stun Gun', me_cube_003)
ob_grip = bpy.data.objects.new('Grip', arm_armature_001)

# ---- transforms, parenting, visibility, modifiers, constraints
ob_scale_reference.location = (0.0, 0.0, 1.0)
ob_scale_reference.scale = (0.4, 0.4, 1.0)
ob_arms_model.parent = ob_fps
ob_arms_model.location = (0.0, -1.533, 6.701e-08)
ob_arms_model.rotation_euler = (-1.571, 0.0, 0.0)
_vg = ob_arms_model.vertex_groups.new(name='Bicep.L')
for _i, _w in zip([0, 1, 2, 3, 8, 9, 10, 11, 12, 13, 14, 15, 16, 17, 18, 19, 20, 21, 24, 25, 26, 27, 28, 29, 30, 31, 34, 35, 36, 37, 38, 39, 41, 42, 43, 44, 45, 46], [0.9998, 0.9998, 1.0, 0.9999, 0.0973, 0.9578, 0.9522, 0.1054, 0.9579, 0.1297, 0.1308, 0.9534, 0.5334, 0.5343, 0.9998, 0.9966, 0.9999, 0.9999, 0.1224, 0.9643, 0.968, 0.1168, 0.7635, 0.7493, 0.9997, 0.9999, 0.1134, 0.9364, 0.9556, 0.08493, 0.5098, 0.9997, 1.0, 0.9971, 0.9973, 0.9967, 0.9988, 0.9959]): _vg.add([_i], _w, 'REPLACE')
_vg = ob_arms_model.vertex_groups.new(name='Forearm.L')
for _i, _w in zip([4, 5, 6, 7, 8, 9, 10, 11, 12, 13, 14, 15, 16, 17, 22, 23, 24, 25, 26, 27, 28, 29, 32, 33, 34, 35, 36, 37, 38, 47, 48, 49, 50, 51, 52, 53, 54, 55, 56, 57, 58, 59, 60, 61, 62, 80, 81, 249, 251, 252, 253, 254, 271, 272, 273, 274, 275, 276], [0.3586, 0.377, 0.3718, 0.3832, 0.9022, 0.03447, 0.04561, 0.894, 0.0341, 0.8696, 0.8684, 0.04307, 0.4665, 0.4657, 0.3275, 0.3505, 0.8769, 0.02136, 0.01387, 0.8827, 0.2363, 0.2505, 0.3855, 0.3525, 0.8856, 0.06358, 0.03882, 0.9146, 0.4902, 0.9847, 0.9804, 0.9863, 0.9787, 0.9835, 0.9856, 0.9781, 0.9875, 0.122, 0.1128, 0.07979, 0.09658, 0.1116, 0.03724, 0.07427, 0.1207, 0.8804, 0.8771, 0.02171, 0.008649, 0.0355, 0.02506, 0.03384, 0.8823, 0.8736, 0.8754, 0.8639, 0.8925, 0.8644]): _vg.add([_i], _w, 'REPLACE')
_vg = ob_arms_model.vertex_groups.new(name='Palm.L')
for _i, _w in zip([4, 5, 6, 7, 22, 23, 32, 33, 40, 55, 56, 57, 58, 59, 60, 61, 62, 64, 65, 66, 67, 68, 69, 70, 71, 72, 73, 74, 77, 80, 81, 87, 88, 89, 90, 92, 93, 247, 248, 249, 250, 251, 252, 253, 254, 259, 262, 271, 272, 273, 274, 275, 276, 279, 280, 282, 283, 284, 285, 286, 290, 291, 292, 294, 296, 298, 299, 300], [0.4831, 0.5808, 0.6051, 0.6016, 0.6257, 0.6343, 0.5954, 0.4454, 0.3621, 0.8092, 0.8269, 0.8018, 0.8528, 0.7016, 0.09809, 0.1746, 0.8281, 0.7077, 0.7734, 0.7269, 0.6184, 0.0748, 0.1087, 0.675, 0.08124, 0.5325, 0.1819, 0.0531, 0.07567, 0.09308, 0.1189, 0.1019, 0.101, 0.03648, 0.03532, 0.04711, 0.05326, 0.07939, 0.8089, 0.7168, 0.07007, 0.8668, 0.7501, 0.8355, 0.831, 0.01375, 0.0009744, 0.1123, 0.1219, 0.1181, 0.1228, 0.09636, 0.099, 0.01871, 0.005014, 0.01041, 0.002807, 0.05864, 0.01556, 0.0006587, 0.0631, 0.004158, 0.06126, 0.01385, 0.06598, 0.02165, 0.04787, 0.05542]): _vg.add([_i], _w, 'REPLACE')
_vg = ob_arms_model.vertex_groups.new(name='Pinky1.L')
for _i, _w in zip([40, 55, 56, 62, 63, 64, 66, 70, 71, 72, 73, 77, 86, 87, 88, 89, 93, 143, 150, 155, 156, 157, 158, 159, 160, 161, 162, 218, 225, 226, 227, 228, 229, 230, 231, 232, 233, 234, 235, 236, 237, 238, 239, 240, 241, 242, 243, 244, 245, 246, 252, 253, 254, 286, 290, 291, 292, 293, 294, 295, 296, 297, 298, 299, 300], [0.5926, 0.05596, 0.007821, 0.01337, 0.9524, 0.2064, 0.02851, 0.2144, 0.7998, 0.06161, 0.05589, 0.8464, 0.4161, 0.355, 0.02512, 0.0567, 0.4281, 0.7111, 0.799, 0.6119, 0.08146, 0.03255, 0.6268, 0.05192, 0.624, 0.1279, 0.7501, 0.01667, 0.7904, 0.7922, 0.7321, 0.7363, 0.4408, 0.3619, 0.3582, 0.3452, 0.3672, 0.678, 0.123, 0.08598, 0.07462, 0.08745, 0.08099, 0.1871, 0.05363, 0.01884, 0.0002041, 0.02596, 0.0103, 0.08161, 0.1853, 0.07853, 0.08451, 0.01221, 0.2227, 0.05182, 0.03222, 0.1628, 0.2618, 0.9507, 0.5463, 0.7069, 0.6065, 0.8596, 0.8257]): _vg.add([_i], _w, 'REPLACE')
_vg = ob_arms_model.vertex_groups.new(name='Pinky2.L')
for _i, _w in zip([113, 114, 115, 116, 117, 118, 143, 150, 155, 156, 157, 158, 159, 160, 161, 162, 225, 226, 227, 228, 229, 230, 231, 232, 233, 234, 235, 236, 237, 238, 239, 240, 241, 242, 243, 244, 245, 246, 296, 299, 300], [0.05725, 0.07975, 0.1106, 0.1279, 0.09409, 0.1968, 0.213, 0.1781, 0.34, 0.6791, 0.4814, 0.3365, 0.5507, 0.328, 0.715, 0.183, 0.1643, 0.1318, 0.2259, 0.2176, 0.501, 0.5806, 0.5634, 0.5688, 0.574, 0.2588, 0.7123, 0.6087, 0.6584, 0.6173, 0.6944, 0.694, 0.6781, 0.2731, 0.2751, 0.2943, 0.3031, 0.6953, 0.00802, 0.02643, 0.01549]): _vg.add([_i], _w, 'REPLACE')
_vg = ob_arms_model.vertex_groups.new(name='Pinky3.L')
for _i, _w in zip([113, 114, 115, 116, 117, 118, 155, 156, 157, 158, 159, 160, 161, 228, 229, 230, 231, 232, 233, 234, 235, 236, 237, 238, 239, 240, 241, 242, 243, 244, 245, 246], [0.9374, 0.9107, 0.8796, 0.8574, 0.8945, 0.7798, 0.01355, 0.2371, 0.4766, 0.01444, 0.3952, 0.004501, 0.1517, 0.001073, 0.04286, 0.05389, 0.0692, 0.06471, 0.04069, 0.01743, 0.1614, 0.303, 0.2658, 0.2905, 0.2213, 0.111, 0.2668, 0.6916, 0.6992, 0.6658, 0.6654, 0.2197]): _vg.add([_i], _w, 'REPLACE')
_vg = ob_arms_model.vertex_groups.new(name='Ring1.L')
for _i, _w in zip([65, 66, 67, 70, 71, 72, 73, 77, 86, 87, 88, 89, 90, 92, 93, 94, 137, 139, 143, 144, 146, 147, 149, 151, 152, 153, 154, 162, 186, 205, 206, 207, 208, 211, 214, 215, 216, 217, 218, 219, 220, 221, 222, 223, 224, 225, 226, 251, 254, 280, 282, 283, 284, 285, 286, 288, 289, 290, 291, 292, 293, 294, 296, 297, 298, 299, 300], [0.01374, 0.1553, 0.01908, 0.07054, 0.07916, 0.13, 0.5647, 0.07107, 0.5397, 0.4123, 0.2234, 0.5365, 0.1257, 0.09369, 0.3314, 0.3907, 0.0173, 0.03929, 0.02573, 0.7005, 0.4364, 0.4417, 0.735, 0.0353, 0.5456, 0.5413, 0.04048, 0.004482, 0.004321, 0.01718, 0.03651, 0.06768, 0.06691, 0.007329, 0.00474, 0.6825, 0.705, 0.7502, 0.6775, 0.2921, 0.2468, 0.2881, 0.3768, 0.2389, 0.37, 0.001969, 0.0247, 0.02351, 0.001087, 0.07449, 0.05696, 0.09664, 0.1428, 0.06643, 0.31, 0.1251, 0.7419, 0.5861, 0.6634, 0.4882, 0.7946, 0.5587, 0.2845, 0.249, 0.2258, 0.05525, 0.06651]): _vg.add([_i], _w, 'REPLACE')
_vg = ob_arms_model.vertex_groups.new(name='Ring2.L')
for _i, _w in zip([107, 108, 109, 110, 111, 112, 137, 139, 144, 145, 146, 147, 148, 149, 151, 152, 153, 154, 205, 206, 207, 208, 209, 210, 211, 212, 213, 214, 215, 216, 217, 218, 219, 220, 221, 222, 223, 224, 290, 291, 292, 294], [0.03345, 0.05952, 0.05841, 0.08465, 0.1358, 0.07608, 0.7182, 0.659, 0.2441, 0.4945, 0.5287, 0.5317, 0.5877, 0.2323, 0.7329, 0.4028, 0.4063, 0.8161, 0.7642, 0.6769, 0.7795, 0.8332, 0.2863, 0.3123, 0.7832, 0.2701, 0.2921, 0.7272, 0.2607, 0.2355, 0.2254, 0.2597, 0.648, 0.7112, 0.6572, 0.5726, 0.7283, 0.5845, 0.007899, 0.02207, 7.773e-05, 0.01876]): _vg.add([_i], _w, 'REPLACE')
_vg = ob_arms_model.vertex_groups.new(name='Ring3.L')
for _i, _w in zip([107, 108, 109, 110, 111, 112, 137, 139, 145, 148, 151, 154, 205, 206, 207, 208, 209, 210, 211, 212, 213, 214, 219, 220, 221, 222], [0.9566, 0.9373, 0.9385, 0.912, 0.8586, 0.9205, 0.2466, 0.2938, 0.4855, 0.3907, 0.222, 0.1357, 0.2007, 0.2775, 0.1489, 0.09552, 0.6956, 0.6751, 0.1863, 0.7183, 0.6907, 0.2438, 0.03584, 0.01449, 0.02787, 0.007644]): _vg.add([_i], _w, 'REPLACE')
_vg = ob_arms_model.vertex_groups.new(name='Middle1.L')
for _i, _w in zip([65, 66, 67, 72, 73, 74, 76, 87, 88, 89, 90, 91, 92, 93, 94, 124, 128, 131, 133, 134, 135, 141, 142, 185, 186, 187, 188, 189, 190, 191, 192, 193, 194, 201, 202, 203, 204, 215, 216, 277, 279, 280, 281, 282, 283, 284, 285, 286, 287, 288, 289, 290, 291, 292, 294, 296, 298], [0.02457, 0.01945, 0.001142, 0.148, 0.1328, 0.09335, 0.06826, 0.0708, 0.5268, 0.2802, 0.3572, 0.4178, 0.3117, 0.1288, 0.5744, 0.7597, 0.7028, 0.5261, 0.001249, 0.5219, 0.4483, 0.00413, 0.5645, 0.7703, 0.7239, 0.8096, 0.7918, 0.2141, 0.3005, 0.1974, 0.2423, 0.2486, 0.3173, 0.03307, 0.005325, 0.005634, 0.03688, 0.0001438, 0.01084, 0.1689, 0.07337, 0.2347, 0.05943, 0.2096, 0.5638, 0.6732, 0.5476, 0.5506, 0.7454, 0.8466, 0.2193, 0.06686, 0.1826, 0.3248, 0.08481, 0.03831, 0.07862]): _vg.add([_i], _w, 'REPLACE')
_vg = ob_arms_model.vertex_groups.new(name='Middle2.L')
for _i, _w in zip([101, 102, 103, 104, 105, 106, 124, 128, 131, 132, 133, 134, 135, 136, 138, 140, 141, 142, 185, 186, 187, 188, 189, 190, 191, 192, 193, 194, 195, 196, 197, 198, 199, 200, 201, 202, 203, 204], [0.01821, 0.04135, 0.01466, 0.01223, 0.02835, 0.01558, 0.2098, 0.2455, 0.4578, 0.5845, 0.5517, 0.4337, 0.5343, 0.5906, 0.2304, 0.2023, 0.5463, 0.3882, 0.1929, 0.2254, 0.1709, 0.1931, 0.764, 0.6523, 0.7787, 0.725, 0.7183, 0.6343, 0.2932, 0.2371, 0.2351, 0.2957, 0.8047, 0.7941, 0.7245, 0.7375, 0.7391, 0.7191]): _vg.add([_i], _w, 'REPLACE')
_vg = ob_arms_model.vertex_groups.new(name='Middle3.L')
for _i, _w in zip([101, 102, 103, 104, 105, 106, 132, 133, 136, 138, 140, 141, 190, 192, 194, 195, 196, 197, 198, 199, 200, 201, 202, 203, 204], [0.9645, 0.9524, 0.9665, 0.9679, 0.9595, 0.966, 0.4034, 0.4215, 0.3965, 0.7633, 0.7925, 0.4254, 0.0152, 0.001464, 0.0173, 0.693, 0.7548, 0.7569, 0.6898, 0.1736, 0.1831, 0.232, 0.2341, 0.2322, 0.2355]): _vg.add([_i], _w, 'REPLACE')
_vg = ob_arms_model.vertex_groups.new(name='Index1.L')
for _i, _w in zip([67, 68, 69, 72, 73, 74, 75, 76, 88, 89, 90, 91, 92, 119, 120, 122, 123, 126, 127, 129, 130, 163, 164, 165, 166, 167, 168, 169, 170, 171, 172, 173, 174, 175, 176, 177, 178, 249, 250, 261, 277, 278, 279, 280, 281, 282, 283, 284, 285, 286, 287, 291, 292], [0.1724, 0.1551, 0.08157, 0.01922, 0.03011, 0.8043, 0.9374, 0.8294, 0.07356, 0.03522, 0.4221, 0.5492, 0.4637, 0.5749, 0.0289, 0.5411, 0.02225, 0.5355, 0.05848, 0.02148, 0.5422, 0.3511, 0.256, 0.2756, 0.2409, 0.2842, 0.3321, 0.8003, 0.8069, 0.7163, 0.7216, 0.7765, 0.7548, 0.02844, 0.01526, 0.005615, 0.05378, 0.05148, 0.001839, 0.008983, 0.8004, 0.9535, 0.8349, 0.6129, 0.8522, 0.6348, 0.2611, 0.06592, 0.2912, 0.03448, 0.2206, 0.0003995, 0.03297]): _vg.add([_i], _w, 'REPLACE')
_vg = ob_arms_model.vertex_groups.new(name='Index2.L')
for _i, _w in zip([96, 97, 98, 99, 100, 119, 120, 121, 122, 123, 125, 126, 127, 129, 130, 163, 164, 165, 166, 167, 168, 169, 170, 171, 172, 173, 174, 175, 176, 177, 178, 179, 180, 181, 182, 183, 184, 279, 280], [0.003265, 0.02943, 0.03313, 0.0446, 0.02892, 0.3714, 0.53, 0.4905, 0.437, 0.6821, 0.3974, 0.449, 0.6718, 0.5336, 0.4203, 0.5889, 0.709, 0.6847, 0.7285, 0.6692, 0.6167, 0.1798, 0.183, 0.2512, 0.2255, 0.2025, 0.2058, 0.679, 0.7137, 0.7058, 0.6806, 0.3088, 0.2259, 0.2448, 0.2258, 0.1601, 0.2962, 0.008415, 0.00169]): _vg.add([_i], _w, 'REPLACE')
_vg = ob_arms_model.vertex_groups.new(name='Index3.L')
for _i, _w in zip([95, 96, 97, 98, 99, 100, 119, 120, 121, 123, 125, 127, 129, 130, 163, 164, 165, 166, 167, 168, 175, 176, 177, 178, 179, 180, 181, 182, 183, 184], [0.9865, 0.972, 0.9577, 0.9558, 0.9501, 0.9583, 0.006525, 0.4291, 0.4914, 0.2812, 0.5858, 0.2675, 0.4298, 0.0009348, 0.04124, 0.01034, 0.02174, 0.007706, 0.02544, 0.03758, 0.2807, 0.2529, 0.2661, 0.2644, 0.6684, 0.7623, 0.742, 0.7641, 0.8324, 0.6837]): _vg.add([_i], _w, 'REPLACE')
_vg = ob_arms_model.vertex_groups.new(name='Thumb1.L')
for _i, _w in zip([4, 22, 33, 57, 59, 60, 61, 64, 65, 67, 68, 69, 72, 75, 76, 78, 79, 92, 247, 248, 249, 250, 253, 255, 256, 259, 260, 261, 262, 263, 264, 265, 266, 267, 268, 270, 281, 282], [0.1144, 0.01606, 0.1084, 0.08391, 0.08964, 0.4189, 0.565, 0.001285, 0.09513, 0.09321, 0.5799, 0.6411, 0.06517, 0.01013, 0.07223, 0.06211, 0.07415, 0.02156, 0.7857, 0.1178, 0.1185, 0.6965, 0.004248, 0.06417, 0.02576, 0.1155, 0.09948, 0.128, 0.1666, 0.08203, 0.1123, 0.0679, 0.02693, 0.006116, 0.04939, 0.0224, 0.04443, 0.0007952]): _vg.add([_i], _w, 'REPLACE')
_vg = ob_arms_model.vertex_groups.new(name='Thumb2.L')
for _i, _w in zip([4, 33, 59, 60, 61, 68, 69, 78, 79, 83, 84, 85, 247, 249, 250, 255, 256, 257, 259, 260, 261, 262, 263, 264, 265, 266, 267, 268, 269, 270], [0.03205, 0.08958, 0.06797, 0.4263, 0.1772, 0.1182, 0.09268, 0.8417, 0.8611, 0.1466, 0.08523, 0.03286, 0.1008, 0.03243, 0.1698, 0.8298, 0.6263, 0.09008, 0.8154, 0.8227, 0.5411, 0.5211, 0.7617, 0.8112, 0.3206, 0.8844, 0.8219, 0.2303, 0.24, 0.7978]): _vg.add([_i], _w, 'REPLACE')
_vg = ob_arms_model.vertex_groups.new(name='Thumb3.L')
for _i, _w in zip([68, 69, 78, 79, 82, 83, 84, 85, 250, 255, 256, 257, 258, 260, 261, 262, 263, 264, 265, 266, 267, 268, 269, 270], [0.05574, 0.03363, 0.07708, 0.02309, 0.9869, 0.8433, 0.8983, 0.9481, 0.0001196, 0.09404, 0.3284, 0.9015, 0.9805, 0.04399, 0.2809, 0.261, 0.1417, 0.05851, 0.5908, 0.06364, 0.1417, 0.7013, 0.7395, 0.1579]): _vg.add([_i], _w, 'REPLACE')
_vg = ob_arms_model.vertex_groups.new(name='Bicep.R')
_vg = ob_arms_model.vertex_groups.new(name='Forearm.R')
_vg = ob_arms_model.vertex_groups.new(name='Palm.R')
_vg = ob_arms_model.vertex_groups.new(name='Pinky1.R')
_vg = ob_arms_model.vertex_groups.new(name='Pinky2.R')
_vg = ob_arms_model.vertex_groups.new(name='Pinky3.R')
_vg = ob_arms_model.vertex_groups.new(name='Ring1.R')
_vg = ob_arms_model.vertex_groups.new(name='Ring2.R')
_vg = ob_arms_model.vertex_groups.new(name='Ring3.R')
_vg = ob_arms_model.vertex_groups.new(name='Middle1.R')
_vg = ob_arms_model.vertex_groups.new(name='Middle2.R')
_vg = ob_arms_model.vertex_groups.new(name='Middle3.R')
_vg = ob_arms_model.vertex_groups.new(name='Index1.R')
_vg = ob_arms_model.vertex_groups.new(name='Index2.R')
_vg = ob_arms_model.vertex_groups.new(name='Index3.R')
_vg = ob_arms_model.vertex_groups.new(name='Thumb1.R')
_vg = ob_arms_model.vertex_groups.new(name='Thumb2.R')
_vg = ob_arms_model.vertex_groups.new(name='Thumb3.R')
_m = ob_arms_model.modifiers.new('Mirror', 'MIRROR')
_m = ob_arms_model.modifiers.new('Armature', 'ARMATURE')
_m.object = ob_fps
ob_fps.location = (0.0, 0.0, 0.0)
ob_fps.rotation_euler = (1.571, -0.0, 0.0)
ob_fps.show_in_front = True
ob_stun_gun.parent = ob_grip
ob_stun_gun.matrix_parent_inverse = Matrix(((10.76, 4.01e-07, -2.984, 0.08688), (-4.01e-07, 11.16, 5.459e-08, -2.993e-10), (2.984, 5.459e-08, 10.76, 0.002228), (-0.0, -0.0, -0.0, 1.0)))
ob_stun_gun.location = (0.0, 0.0, 0.0)
ob_stun_gun.rotation_euler = (1.571, -0.0, 0.0)
ob_stun_gun.scale = (0.02791, 0.0117, 0.02791)
_vg = ob_stun_gun.vertex_groups.new(name='Bone')
for _i, _w in zip([0, 1, 2, 3, 4, 5, 6, 7, 8, 9, 10, 11, 12, 13, 14, 15, 16, 17, 18, 19, 20, 21, 22, 23, 24, 25, 26, 27, 28, 29, 30, 31, 32, 33, 34, 35, 36, 37, 38, 39, 40, 41, 42, 43, 44, 45, 46, 47, 48, 49, 50, 51, 52, 53, 54, 55, 56, 57, 58, 59, 60, 61, 62, 63, 64, 65, 66, 67, 68, 69, 70, 71, 72, 73, 74, 75, 76, 77, 78, 79, 80, 81, 82, 83, 84, 85, 86, 87, 88, 89, 90, 91, 92, 93, 94, 95, 96, 97, 98, 99, 100, 101, 102, 103, 104, 105, 106, 107, 108, 109, 110, 111, 112, 113, 114, 115, 116, 117, 118, 119, 120, 121, 122, 123, 124, 125, 126, 127, 128, 129, 130, 131, 132, 133, 134, 135, 136, 137, 138, 139, 140, 141, 142, 143, 144, 145, 146, 147, 148, 149, 150, 151, 152, 153, 154, 155, 156, 157, 158, 159, 160, 161, 162, 163, 164, 165, 166, 167, 168, 169, 170, 171, 172, 173, 174, 175, 176, 177, 178, 179, 180, 181, 182, 183, 184, 185, 186, 187, 188, 189, 190, 191, 192, 193, 194, 195, 196, 197, 198, 199, 200, 201, 202, 203, 204, 205, 206, 207, 208, 209, 210, 211, 212, 213, 214, 215, 216, 217, 218, 219, 220, 221, 222, 223, 224, 225, 226, 227, 228, 229, 230, 231, 232, 233, 234, 235, 236, 237, 238, 239, 240, 241, 242, 243, 244, 245, 246], [1.0, 1.0, 1.0, 1.0, 1.0, 1.0, 1.0, 1.0, 1.0, 1.0, 1.0, 1.0, 1.0, 1.0, 1.0, 1.0, 1.0, 1.0, 1.0, 1.0, 1.0, 1.0, 1.0, 1.0, 1.0, 1.0, 1.0, 1.0, 1.0, 1.0, 1.0, 1.0, 1.0, 1.0, 1.0, 1.0, 1.0, 1.0, 1.0, 1.0, 1.0, 1.0, 1.0, 1.0, 1.0, 1.0, 1.0, 1.0, 1.0, 1.0, 1.0, 1.0, 1.0, 1.0, 1.0, 1.0, 1.0, 1.0, 1.0, 1.0, 1.0, 1.0, 1.0, 1.0, 1.0, 1.0, 1.0, 1.0, 1.0, 1.0, 1.0, 1.0, 1.0, 1.0, 1.0, 1.0, 1.0, 1.0, 1.0, 1.0, 1.0, 1.0, 1.0, 1.0, 1.0, 1.0, 1.0, 1.0, 1.0, 1.0, 1.0, 1.0, 1.0, 1.0, 1.0, 1.0, 1.0, 1.0, 1.0, 1.0, 1.0, 1.0, 1.0, 1.0, 1.0, 1.0, 1.0, 1.0, 1.0, 1.0, 1.0, 1.0, 1.0, 1.0, 1.0, 1.0, 1.0, 1.0, 1.0, 1.0, 1.0, 1.0, 1.0, 1.0, 1.0, 1.0, 1.0, 1.0, 1.0, 1.0, 1.0, 1.0, 1.0, 1.0, 1.0, 1.0, 1.0, 1.0, 1.0, 1.0, 1.0, 1.0, 0.9997, 0.9997, 0.9997, 0.9997, 0.9997, 0.9997, 0.9997, 0.9997, 0.9997, 0.9997, 0.9997, 0.9997, 0.9997, 0.9997, 0.9997, 0.9997, 0.9997, 0.9997, 0.9997, 0.9997, 0.9997, 0.9997, 0.9997, 0.9997, 0.9997, 0.9997, 0.9997, 0.9997, 0.9997, 0.9997, 0.9997, 0.9997, 0.9997, 0.9997, 1.0, 1.0, 1.0, 1.0, 1.0, 1.0, 1.0, 1.0, 1.0, 1.0, 1.0, 1.0, 1.0, 1.0, 1.0, 1.0, 1.0, 1.0, 1.0, 1.0, 1.0, 1.0, 1.0, 1.0, 1.0, 1.0, 1.0, 1.0, 1.0, 1.0, 1.0, 1.0, 1.0, 1.0, 1.0, 1.0, 1.0, 1.0, 1.0, 1.0, 1.0, 1.0, 1.0, 1.0, 1.0, 1.0, 1.0, 1.0, 1.0, 1.0, 1.0, 1.0, 1.0, 1.0, 1.0, 1.0, 1.0, 1.0, 1.0, 1.0, 1.0, 1.0, 1.0, 1.0, 1.0, 1.0, 1.0, 1.0, 1.0, 1.0, 1.0]): _vg.add([_i], _w, 'REPLACE')
_m = ob_stun_gun.modifiers.new('Mirror', 'MIRROR')
_m.use_axis = (False, False, True)
_m.use_clip = True
_m = ob_stun_gun.modifiers.new('Armature', 'ARMATURE')
_m.object = ob_grip
ob_grip.parent = ob_fps
ob_grip.matrix_parent_inverse = Matrix(((-0.5949, -0.05209, 0.8021, -0.6828), (-0.7991, -0.06997, -0.5971, -1.033), (0.08723, -0.9962, -2.019e-06, 0.05161), (0.0, 0.0, 0.0, 1.0)))
ob_grip.location = (-1.137, -2.537e-10, -0.05393)
ob_grip.rotation_euler = (-1.606, -0.02609, 2.845)
ob_grip.scale = (0.08957, 0.08957, 0.08957)
ob_grip.show_in_front = True

# ---- collection membership
col_collection.objects.link(ob_scale_reference)
col_collection.objects.link(ob_arms_model)
col_collection.objects.link(ob_fps)
col_collection.objects.link(ob_stun_gun)
col_collection.objects.link(ob_grip)

# ---- scene / render settings (as saved in the file)
scene.frame_start = 1; scene.frame_end = 24; scene.frame_set(28)
scene.render.engine = 'BLENDER_EEVEE_NEXT'
scene.cycles.sampling_pattern = 'TABULATED_SOBOL'
scene.view_settings.view_transform = 'Filmic'
bpy.context.view_layer.update()

# ---- added for rendering (the .blend has no active camera and no usable light): camera, sun
cam_auto = bpy.data.cameras.new('AutoCamera')
cam_auto.lens = 50.0
cam_auto.sensor_width = 36.0
cam_auto.clip_end = 1000.0
ob_auto_camera = bpy.data.objects.new('AutoCamera', cam_auto)
scene.collection.objects.link(ob_auto_camera)
ob_auto_camera.location = (2.60422, -3.36835, 2.89729)
ob_auto_camera.rotation_euler = (1.09748, -7.21219e-08, 0.694738)
scene.camera = ob_auto_camera
light_auto_sun = bpy.data.lights.new('AutoSun', 'SUN')
light_auto_sun.energy = 3.0
light_auto_sun.angle = 0.0523599
ob_auto_sun = bpy.data.objects.new('AutoSun', light_auto_sun)
scene.collection.objects.link(ob_auto_sun)
ob_auto_sun.rotation_euler = (0.872665, 0.174533, 0.523599)
bpy.context.view_layer.update()
